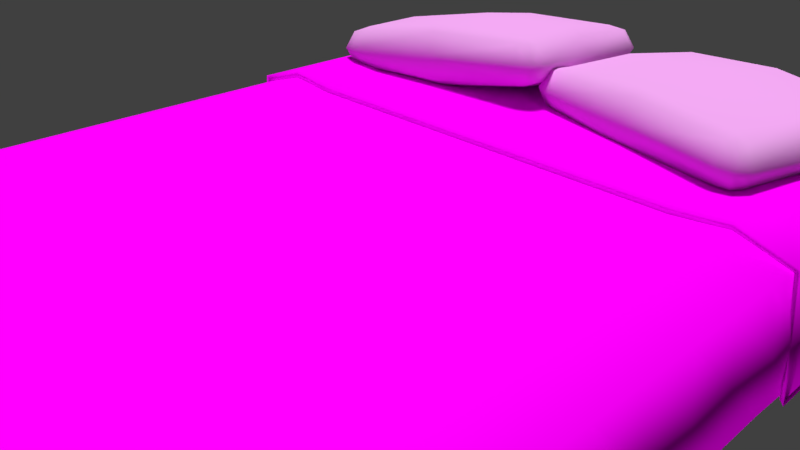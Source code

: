 # Source: T_Bed.blend  (saved by Blender 2.79.0; exported with 4.5.12 LTS)
import bpy
from mathutils import Matrix  # noqa: F401  (used for matrix-valued properties, if any)

bpy.ops.wm.read_factory_settings(use_empty=True)
scene = bpy.context.scene
scene.name = 'Scene'

# ---- collections
col_collection_1 = bpy.data.collections.new('Collection 1'); scene.collection.children.link(col_collection_1)

# ---- images (referenced by path relative to the original .blend; pixels are not part of the script)
import os
ASSET_DIR = os.environ.get("B2B_ASSET_DIR", "")  # directory of the original .blend (textures are referenced by path, not embedded)
HERE = os.path.dirname(os.path.abspath(__file__))  # packed textures are extracted next to this script under _unpacked/

def load_image(name, relpath, width, height, colorspace="sRGB"):
    """Load a texture the original file referenced (path relative to the .blend, or extracted next to this script)."""
    p = next((c for c in (os.path.join(HERE, relpath), os.path.join(ASSET_DIR, relpath)) if relpath and os.path.exists(c)), "")
    if p:
        img = bpy.data.images.load(p, check_existing=True)
        img.name = name
    else:  # same state as the original file: an image datablock whose file is absent (Cycles renders it pink)
        img = bpy.data.images.new(name, width, height)
        img.source = "FILE"
        img.filepath = "//" + (relpath or name)
    img.colorspace_settings.name = colorspace
    return img
img_fabriccottontwill001_col_var2_1k_jpg = load_image('FabricCottonTwill001_COL_VAR2_1K.jpg', 'FabricCottonTwill001_COL_VAR2_1K.jpg', 1024, 1024, 'sRGB')
img_fabricdenim003_col_var1_3k_jpg = load_image('FabricDenim003_COL_VAR1_3K.jpg', 'FabricDenim003_COL_VAR1_3K.jpg', 1024, 1024, 'sRGB')

# ---- materials (node trees are filled in below, after node groups)
mat_material_002 = bpy.data.materials.new('Material.002')
mat_material_002.alpha_threshold = 0.0
mat_material_002.roughness = 0.5
mat_material_001 = bpy.data.materials.new('Material.001')
mat_material_001.alpha_threshold = 0.0
mat_material_001.roughness = 0.5
mat_material = bpy.data.materials.new('Material')
mat_material.alpha_threshold = 0.0
mat_material.roughness = 0.5
mat_material.line_color = (0.0, 0.0, 0.0, 1.0)
mat_material_003 = bpy.data.materials.new('Material.003')
mat_material_003.alpha_threshold = 0.0
mat_material_003.roughness = 0.5

# ---- material node trees
mat_material_002.use_nodes = True; mat_material_002.node_tree.nodes.clear()
_N = mat_material_002.node_tree.nodes; _L = mat_material_002.node_tree.links
n0 = _N.new('ShaderNodeOutputMaterial'); n0.name = 'Material Output'; n0.location = (460, 300)
n1 = _N.new('ShaderNodeBsdfDiffuse'); n1.name = 'Diffuse BSDF'; n1.location = (10, 300)
n2 = _N.new('ShaderNodeTexImage'); n2.name = 'Image Texture'; n2.location = (-182, 280)
n2.width = 140
n2.image = img_fabriccottontwill001_col_var2_1k_jpg
n3 = _N.new('ShaderNodeBsdfDiffuse'); n3.name = 'Diffuse BSDF.001'; n3.location = (9, 128)
n4 = _N.new('ShaderNodeMixShader'); n4.name = 'Mix Shader'; n4.location = (240, 277)
_L.new(n1.outputs[0], n4.inputs[1])
_L.new(n2.outputs[0], n1.inputs[0])
_L.new(n4.outputs[0], n0.inputs[0])
_L.new(n3.outputs[0], n4.inputs[2])
n0.is_active_output = True
mat_material_001.use_nodes = True; mat_material_001.node_tree.nodes.clear()
_N = mat_material_001.node_tree.nodes; _L = mat_material_001.node_tree.links
n0 = _N.new('ShaderNodeOutputMaterial'); n0.name = 'Material Output'; n0.location = (460, 300)
n1 = _N.new('ShaderNodeBsdfDiffuse'); n1.name = 'Diffuse BSDF'; n1.location = (10, 300)
n2 = _N.new('ShaderNodeTexImage'); n2.name = 'Image Texture'; n2.location = (-190, 296)
n2.width = 140
n2.image = img_fabriccottontwill001_col_var2_1k_jpg
n3 = _N.new('ShaderNodeBsdfDiffuse'); n3.name = 'Diffuse BSDF.001'; n3.location = (-4, 127)
n4 = _N.new('ShaderNodeMixShader'); n4.name = 'Mix Shader'; n4.location = (240, 275)
_L.new(n1.outputs[0], n4.inputs[1])
_L.new(n2.outputs[0], n1.inputs[0])
_L.new(n4.outputs[0], n0.inputs[0])
_L.new(n3.outputs[0], n4.inputs[2])
n0.is_active_output = True
mat_material.use_nodes = True; mat_material.node_tree.nodes.clear()
_N = mat_material.node_tree.nodes; _L = mat_material.node_tree.links
n0 = _N.new('ShaderNodeOutputMaterial'); n0.name = 'Material Output'; n0.location = (460, 300)
n1 = _N.new('ShaderNodeBsdfDiffuse'); n1.name = 'Diffuse BSDF'; n1.location = (10, 300)
n2 = _N.new('ShaderNodeTexImage'); n2.name = 'Image Texture'; n2.location = (-176, 293)
n2.width = 140
n2.image = img_fabriccottontwill001_col_var2_1k_jpg
n3 = _N.new('ShaderNodeMixShader'); n3.name = 'Mix Shader'; n3.location = (240, 274)
n4 = _N.new('ShaderNodeBsdfDiffuse'); n4.name = 'Diffuse BSDF.001'; n4.location = (12, 135)
_L.new(n1.outputs[0], n3.inputs[1])
_L.new(n2.outputs[0], n1.inputs[0])
_L.new(n3.outputs[0], n0.inputs[0])
_L.new(n4.outputs[0], n3.inputs[2])
n0.is_active_output = True
mat_material_003.use_nodes = True; mat_material_003.node_tree.nodes.clear()
_N = mat_material_003.node_tree.nodes; _L = mat_material_003.node_tree.links
n0 = _N.new('ShaderNodeOutputMaterial'); n0.name = 'Material Output'; n0.location = (300, 300)
n1 = _N.new('ShaderNodeBsdfDiffuse'); n1.name = 'Diffuse BSDF'; n1.location = (102, 306)
n2 = _N.new('ShaderNodeTexImage'); n2.name = 'Image Texture'; n2.location = (-105, 302)
n2.width = 140
n2.image = img_fabricdenim003_col_var1_3k_jpg
_L.new(n1.outputs[0], n0.inputs[0])
_L.new(n2.outputs[0], n1.inputs[0])
n0.is_active_output = True

# ---- world
world_world = bpy.data.worlds.new('World'); scene.world = world_world
world_world.color = (0.05088, 0.05088, 0.05088)
world_world.use_sun_shadow = False
world_world.sun_shadow_jitter_overblur = 0.0
world_world.cycles.sampling_method = 'MANUAL'

# ---- cameras
cam_camera = bpy.data.cameras.new('Camera')
cam_camera.clip_end = 100.0
cam_camera.lens = 35.0
cam_camera.sensor_width = 32.0
cam_camera.sensor_height = 18.0
cam_camera.ortho_scale = 7.314
cam_camera.dof.focus_distance = 0.0

# ---- lights
light_sun_003 = bpy.data.lights.new('Sun.003', 'SUN')
light_sun_003.transmission_factor = 0.0
light_sun_003.angle = 0.1993
light_sun_003.energy = 1.0
light_sun_003.shadow_buffer_clip_start = 0.5
light_sun_003.shadow_soft_size = 0.1
light_sun_003.shadow_cascade_max_distance = 1000.0
light_sun_002 = bpy.data.lights.new('Sun.002', 'SUN')
light_sun_002.transmission_factor = 0.0
light_sun_002.angle = 0.1993
light_sun_002.energy = 1.0
light_sun_002.shadow_buffer_clip_start = 0.5
light_sun_002.shadow_soft_size = 0.1
light_sun_002.shadow_cascade_max_distance = 1000.0
light_sun_001 = bpy.data.lights.new('Sun.001', 'SUN')
light_sun_001.transmission_factor = 0.0
light_sun_001.angle = 0.1993
light_sun_001.energy = 1.0
light_sun_001.shadow_buffer_clip_start = 0.5
light_sun_001.shadow_soft_size = 0.1
light_sun_001.shadow_cascade_max_distance = 1000.0
light_sun = bpy.data.lights.new('Sun', 'SUN')
light_sun.transmission_factor = 0.0
light_sun.angle = 0.1993
light_sun.energy = 1.0
light_sun.shadow_buffer_clip_start = 0.5
light_sun.shadow_soft_size = 0.1
light_sun.shadow_cascade_max_distance = 1000.0

# ---- meshes
me_cube_001 = bpy.data.meshes.new('Cube.001')
me_cube_001.from_pydata([(-0.7777, -0.7777, -1.224), (-0.7767, -0.8893, -1.009), (-0.8817, -0.8817, -0.9415), (-0.9014, -0.7873, -0.9671), (-0.7777, -0.7777, 1.224), (-0.7767, -0.8893, 1.009), (-0.8817, -0.8817, 0.9415), (-0.9014, -0.7873, 0.9671), (-0.7777, 0.7777, -1.224), (-0.9014, 0.7873, -0.9671), (-0.8817, 0.8817, -0.9415), (-0.7767, 0.8893, -1.009), (-0.7777, 0.7777, 1.224), (-0.7767, 0.8893, 1.009), (-0.8817, 0.8817, 0.9415), (-0.9014, 0.7873, 0.9671), (0.7777, -0.7777, -1.224), (0.9014, -0.7873, -0.9671), (0.8817, -0.8817, -0.9415), (0.7767, -0.8893, -1.009), (0.7777, -0.7777, 1.224), (0.7767, -0.8893, 1.009), (0.8817, -0.8817, 0.9415), (0.9014, -0.7873, 0.9671), (0.7777, 0.7777, -1.224), (0.7767, 0.8893, -1.009), (0.8817, 0.8817, -0.9415), (0.9014, 0.7873, -0.9671), (0.7777, 0.7777, 1.224), (0.9014, 0.7873, 0.9671), (0.8817, 0.8817, 0.9415), (0.7767, 0.8893, 1.009), (-0.8232, -0.992, 0.0), (-0.9426, -0.9426, 0.0), (-0.992, -0.8232, 0.0), (-0.8232, 0.992, 0.0), (-0.9426, 0.9426, 0.0), (-0.992, 0.8232, 0.0), (0.992, 0.8232, 0.0), (0.9426, 0.9426, 0.0), (0.8232, 0.992, 0.0), (0.8232, -0.992, 0.0), (0.9426, -0.9426, 0.0), (0.992, -0.8232, 0.0), (-0.8104, -4.469e-10, -1.47), (-0.8827, -4.467e-10, -0.9472), (-0.8104, -4.469e-10, 1.47), (-0.8827, -4.467e-10, 0.9472), (0.8104, -4.469e-10, -1.47), (0.8827, -4.467e-10, -0.9472), (0.8104, -4.469e-10, 1.47), (0.8827, -4.467e-10, 0.9472), (-0.9716, -4.537e-10, -2.455e-10), (0.9716, -4.537e-10, -2.455e-10), (-9.43e-10, 0.8093, -1.629), (-9.48e-10, 0.9074, -1.282), (-9.43e-10, 0.8093, 1.629), (-9.48e-10, 0.9074, 1.282), (-9.43e-10, -0.8093, -1.629), (-9.48e-10, -0.9074, -1.282), (-9.43e-10, -0.8093, 1.629), (-9.48e-10, -0.9074, 1.282), (-9.429e-10, 0.9666, 6.469e-10), (-9.429e-10, -0.9666, 6.469e-10), (-3.823e-10, -8.671e-10, -1.939), (-3.823e-10, -8.671e-10, 1.939)], [], [(59, 63, 32, 1), (65, 46, 4, 60), (55, 62, 40, 25), (49, 53, 43, 17), (0, 1, 2, 3), (2, 33, 34, 3), (32, 5, 6, 33), (33, 6, 7, 34), (4, 7, 6, 5), (36, 10, 9, 37), (8, 9, 10, 11), (35, 11, 10, 36), (13, 35, 36, 14), (12, 13, 14, 15), (14, 36, 37, 15), (42, 18, 17, 43), (16, 17, 18, 19), (41, 19, 18, 42), (21, 41, 42, 22), (20, 21, 22, 23), (22, 42, 43, 23), (39, 26, 25, 40), (24, 25, 26, 27), (38, 27, 26, 39), (29, 38, 39, 30), (28, 29, 30, 31), (30, 39, 40, 31), (45, 52, 37, 9), (44, 0, 3, 45), (47, 15, 37, 52), (46, 12, 15, 47), (54, 8, 11, 55), (57, 31, 40, 62), (56, 28, 31, 57), (48, 24, 27, 49), (51, 23, 43, 53), (50, 20, 23, 51), (58, 16, 19, 59), (61, 5, 32, 63), (60, 4, 5, 61), (64, 48, 16, 58), (1, 32, 33, 2), (54, 24, 48, 64), (28, 50, 51, 29), (29, 51, 53, 38), (16, 48, 49, 17), (4, 46, 47, 7), (7, 47, 52, 34), (8, 44, 45, 9), (3, 34, 52, 45), (27, 38, 53, 49), (56, 12, 46, 65), (28, 56, 65, 50), (8, 54, 64, 44), (44, 64, 58, 0), (20, 60, 61, 21), (21, 61, 63, 41), (0, 58, 59, 1), (12, 56, 57, 13), (13, 57, 62, 35), (24, 54, 55, 25), (11, 35, 62, 55), (50, 65, 60, 20), (19, 41, 63, 59)])
me_cube_001.polygons.foreach_set('use_smooth', [True] * 64)
_uv = me_cube_001.uv_layers.new(name='UVMap')
_uv.uv.foreach_set('vector', [0.2591, 0.1673, 0.2591, 7.197e-05, 0.3885, 0.01873, 0.3496, 0.1595, 0.2591, 0.7367, 0.3309, 0.7363, 0.3386, 0.8152, 0.2591, 0.7988, 0.2591, 0.357, 0.2591, 0.5, 0.1504, 0.5, 0.1719, 0.3663, 0.1311, 0.2646, 7.197e-05, 0.2676, 0.0154, 0.14, 0.1497, 0.1701, 0.3386, 0.1848, 0.3496, 0.1595, 0.3665, 0.1563, 0.3684, 0.1701, 0.3665, 0.1563, 0.4986, 0.1218, 0.5027, 0.14, 0.3684, 0.1701, 0.3885, 0.9813, 0.3496, 0.8405, 0.3665, 0.8437, 0.4068, 0.9764, 0.4986, 0.8782, 0.3665, 0.8437, 0.3684, 0.8299, 0.5027, 0.86, 0.3386, 0.8152, 0.3684, 0.8299, 0.3665, 0.8437, 0.3496, 0.8405, 0.4913, 0.4122, 0.3621, 0.3708, 0.3649, 0.3574, 0.4964, 0.3943, 0.3365, 0.3416, 0.3649, 0.3574, 0.3621, 0.3708, 0.3462, 0.3663, 0.3677, 0.5, 0.3462, 0.3663, 0.3621, 0.3708, 0.3854, 0.5, 0.3462, 0.6337, 0.3677, 0.5, 0.3854, 0.5, 0.3621, 0.6292, 0.3365, 0.6584, 0.3462, 0.6337, 0.3621, 0.6292, 0.3649, 0.6426, 0.3621, 0.6292, 0.4913, 0.5878, 0.4964, 0.6057, 0.3649, 0.6426, 0.01949, 0.1218, 0.1516, 0.1563, 0.1497, 0.1701, 0.0154, 0.14, 0.1795, 0.1848, 0.1497, 0.1701, 0.1516, 0.1563, 0.1685, 0.1595, 0.1296, 0.01873, 0.1685, 0.1595, 0.1516, 0.1563, 0.1113, 0.0236, 0.1685, 0.8405, 0.1296, 0.9813, 0.1113, 0.9764, 0.1516, 0.8437, 0.1795, 0.8152, 0.1685, 0.8405, 0.1516, 0.8437, 0.1497, 0.8299, 0.1516, 0.8437, 0.01949, 0.8782, 0.0154, 0.86, 0.1497, 0.8299, 0.1327, 0.5, 0.1561, 0.3708, 0.1719, 0.3663, 0.1504, 0.5, 0.1816, 0.3416, 0.1719, 0.3663, 0.1561, 0.3708, 0.1533, 0.3574, 0.02176, 0.3943, 0.1533, 0.3574, 0.1561, 0.3708, 0.0268, 0.4122, 0.1533, 0.6426, 0.02176, 0.6057, 0.0268, 0.5878, 0.1561, 0.6292, 0.1816, 0.6584, 0.1533, 0.6426, 0.1561, 0.6292, 0.1719, 0.6337, 0.1561, 0.6292, 0.1327, 0.5, 0.1504, 0.5, 0.1719, 0.6337, 0.3871, 0.2646, 0.5181, 0.2676, 0.4964, 0.3943, 0.3649, 0.3574, 0.3309, 0.2637, 0.3386, 0.1848, 0.3684, 0.1701, 0.3871, 0.2646, 0.3871, 0.7354, 0.3649, 0.6426, 0.4964, 0.6057, 0.5181, 0.7324, 0.3309, 0.7363, 0.3365, 0.6584, 0.3649, 0.6426, 0.3871, 0.7354, 0.2591, 0.3242, 0.3365, 0.3416, 0.3462, 0.3663, 0.2591, 0.357, 0.2591, 0.643, 0.1719, 0.6337, 0.1504, 0.5, 0.2591, 0.5, 0.2591, 0.6758, 0.1816, 0.6584, 0.1719, 0.6337, 0.2591, 0.643, 0.1872, 0.2637, 0.1816, 0.3416, 0.1533, 0.3574, 0.1311, 0.2646, 0.1311, 0.7354, 0.1497, 0.8299, 0.0154, 0.86, 7.217e-05, 0.7324, 0.1872, 0.7363, 0.1795, 0.8152, 0.1497, 0.8299, 0.1311, 0.7354, 0.2591, 0.2012, 0.1795, 0.1848, 0.1685, 0.1595, 0.2591, 0.1673, 0.2591, 0.8327, 0.3496, 0.8405, 0.3885, 0.9813, 0.2591, 0.9999, 0.2591, 0.7988, 0.3386, 0.8152, 0.3496, 0.8405, 0.2591, 0.8327, 0.2591, 0.2633, 0.1872, 0.2637, 0.1795, 0.1848, 0.2591, 0.2012, 0.3496, 0.1595, 0.3885, 0.01873, 0.4068, 0.0236, 0.3665, 0.1563, 0.2591, 0.3242, 0.1816, 0.3416, 0.1872, 0.2637, 0.2591, 0.2633, 0.1816, 0.6584, 0.1872, 0.7363, 0.1311, 0.7354, 0.1533, 0.6426, 0.1533, 0.6426, 0.1311, 0.7354, 7.217e-05, 0.7324, 0.02176, 0.6057, 0.1795, 0.1848, 0.1872, 0.2637, 0.1311, 0.2646, 0.1497, 0.1701, 0.3386, 0.8152, 0.3309, 0.7363, 0.3871, 0.7354, 0.3684, 0.8299, 0.3684, 0.8299, 0.3871, 0.7354, 0.5181, 0.7324, 0.5027, 0.86, 0.3365, 0.3416, 0.3309, 0.2637, 0.3871, 0.2646, 0.3649, 0.3574, 0.3684, 0.1701, 0.5027, 0.14, 0.5181, 0.2676, 0.3871, 0.2646, 0.1533, 0.3574, 0.02176, 0.3943, 7.197e-05, 0.2676, 0.1311, 0.2646, 0.2591, 0.6758, 0.3365, 0.6584, 0.3309, 0.7363, 0.2591, 0.7367, 0.1816, 0.6584, 0.2591, 0.6758, 0.2591, 0.7367, 0.1872, 0.7363, 0.3365, 0.3416, 0.2591, 0.3242, 0.2591, 0.2633, 0.3309, 0.2637, 0.3309, 0.2637, 0.2591, 0.2633, 0.2591, 0.2012, 0.3386, 0.1848, 0.1795, 0.8152, 0.2591, 0.7988, 0.2591, 0.8327, 0.1685, 0.8405, 0.1685, 0.8405, 0.2591, 0.8327, 0.2591, 0.9999, 0.1296, 0.9813, 0.3386, 0.1848, 0.2591, 0.2012, 0.2591, 0.1673, 0.3496, 0.1595, 0.3365, 0.6584, 0.2591, 0.6758, 0.2591, 0.643, 0.3462, 0.6337, 0.3462, 0.6337, 0.2591, 0.643, 0.2591, 0.5, 0.3677, 0.5, 0.1816, 0.3416, 0.2591, 0.3242, 0.2591, 0.357, 0.1719, 0.3663, 0.3462, 0.3663, 0.3677, 0.5, 0.2591, 0.5, 0.2591, 0.357, 0.1872, 0.7363, 0.2591, 0.7367, 0.2591, 0.7988, 0.1795, 0.8152, 0.1685, 0.1595, 0.1296, 0.01873, 0.2591, 7.197e-05, 0.2591, 0.1673])
me_cube_001.materials.append(mat_material_002)
me_cube_001.use_remesh_preserve_volume = False
me_cube_001.use_remesh_preserve_attributes = False
me_cube_001.use_mirror_vertex_groups = False
me_cube_001.update()
me_cube_004 = bpy.data.meshes.new('Cube.004')
me_cube_004.from_pydata([(-0.7777, -0.7777, -1.224), (-0.7767, -0.8893, -1.009), (-0.8817, -0.8817, -0.9415), (-0.9014, -0.7873, -0.9671), (-0.7777, -0.7777, 1.224), (-0.7767, -0.8893, 1.009), (-0.8817, -0.8817, 0.9415), (-0.9014, -0.7873, 0.9671), (-0.7777, 0.7777, -1.224), (-0.9014, 0.7873, -0.9671), (-0.8817, 0.8817, -0.9415), (-0.7767, 0.8893, -1.009), (-0.7777, 0.7777, 1.224), (-0.7767, 0.8893, 1.009), (-0.8817, 0.8817, 0.9415), (-0.9014, 0.7873, 0.9671), (0.7777, -0.7777, -1.224), (0.9014, -0.7873, -0.9671), (0.8817, -0.8817, -0.9415), (0.7767, -0.8893, -1.009), (0.7777, -0.7777, 1.224), (0.7767, -0.8893, 1.009), (0.8817, -0.8817, 0.9415), (0.9014, -0.7873, 0.9671), (0.7777, 0.7777, -1.224), (0.7767, 0.8893, -1.009), (0.8817, 0.8817, -0.9415), (0.9014, 0.7873, -0.9671), (0.7777, 0.7777, 1.224), (0.9014, 0.7873, 0.9671), (0.8817, 0.8817, 0.9415), (0.7767, 0.8893, 1.009), (-0.8232, -0.992, 0.0), (-0.9426, -0.9426, 0.0), (-0.992, -0.8232, 0.0), (-0.8232, 0.992, 0.0), (-0.9426, 0.9426, 0.0), (-0.992, 0.8232, 0.0), (0.992, 0.8232, 0.0), (0.9426, 0.9426, 0.0), (0.8232, 0.992, 0.0), (0.8232, -0.992, 0.0), (0.9426, -0.9426, 0.0), (0.992, -0.8232, 0.0), (-0.8104, -4.469e-10, -1.47), (-0.8827, -4.467e-10, -0.9472), (-0.8104, -4.469e-10, 1.47), (-0.8827, -4.467e-10, 0.9472), (0.8104, -4.469e-10, -1.47), (0.8827, -4.467e-10, -0.9472), (0.8104, -4.469e-10, 1.47), (0.8827, -4.467e-10, 0.9472), (-0.9716, -4.537e-10, -2.455e-10), (0.9716, -4.537e-10, -2.455e-10), (-9.43e-10, 0.8093, -1.629), (-9.48e-10, 0.9074, -1.282), (-9.43e-10, 0.8093, 1.629), (-9.48e-10, 0.9074, 1.282), (-9.43e-10, -0.8093, -1.629), (-9.48e-10, -0.9074, -1.282), (-9.43e-10, -0.8093, 1.629), (-9.48e-10, -0.9074, 1.282), (-9.429e-10, 0.9666, 6.469e-10), (-9.429e-10, -0.9666, 6.469e-10), (-3.823e-10, -8.671e-10, -1.939), (-3.823e-10, -8.671e-10, 1.939)], [], [(59, 63, 32, 1), (65, 46, 4, 60), (55, 62, 40, 25), (49, 53, 43, 17), (0, 1, 2, 3), (2, 33, 34, 3), (32, 5, 6, 33), (33, 6, 7, 34), (4, 7, 6, 5), (36, 10, 9, 37), (8, 9, 10, 11), (35, 11, 10, 36), (13, 35, 36, 14), (12, 13, 14, 15), (14, 36, 37, 15), (42, 18, 17, 43), (16, 17, 18, 19), (41, 19, 18, 42), (21, 41, 42, 22), (20, 21, 22, 23), (22, 42, 43, 23), (39, 26, 25, 40), (24, 25, 26, 27), (38, 27, 26, 39), (29, 38, 39, 30), (28, 29, 30, 31), (30, 39, 40, 31), (45, 52, 37, 9), (44, 0, 3, 45), (47, 15, 37, 52), (46, 12, 15, 47), (54, 8, 11, 55), (57, 31, 40, 62), (56, 28, 31, 57), (48, 24, 27, 49), (51, 23, 43, 53), (50, 20, 23, 51), (58, 16, 19, 59), (61, 5, 32, 63), (60, 4, 5, 61), (64, 48, 16, 58), (1, 32, 33, 2), (54, 24, 48, 64), (28, 50, 51, 29), (29, 51, 53, 38), (16, 48, 49, 17), (4, 46, 47, 7), (7, 47, 52, 34), (8, 44, 45, 9), (3, 34, 52, 45), (27, 38, 53, 49), (56, 12, 46, 65), (28, 56, 65, 50), (8, 54, 64, 44), (44, 64, 58, 0), (20, 60, 61, 21), (21, 61, 63, 41), (0, 58, 59, 1), (12, 56, 57, 13), (13, 57, 62, 35), (24, 54, 55, 25), (11, 35, 62, 55), (50, 65, 60, 20), (19, 41, 63, 59)])
me_cube_004.polygons.foreach_set('use_smooth', [True] * 64)
_uv = me_cube_004.uv_layers.new(name='UVMap')
_uv.uv.foreach_set('vector', [0.2591, 0.1673, 0.2591, 7.197e-05, 0.3885, 0.01873, 0.3496, 0.1595, 0.2591, 0.7367, 0.3309, 0.7363, 0.3386, 0.8152, 0.2591, 0.7988, 0.2591, 0.357, 0.2591, 0.5, 0.1504, 0.5, 0.1719, 0.3663, 0.1311, 0.2646, 7.197e-05, 0.2676, 0.0154, 0.14, 0.1497, 0.1701, 0.3386, 0.1848, 0.3496, 0.1595, 0.3665, 0.1563, 0.3684, 0.1701, 0.3665, 0.1563, 0.4986, 0.1218, 0.5027, 0.14, 0.3684, 0.1701, 0.3885, 0.9813, 0.3496, 0.8405, 0.3665, 0.8437, 0.4068, 0.9764, 0.4986, 0.8782, 0.3665, 0.8437, 0.3684, 0.8299, 0.5027, 0.86, 0.3386, 0.8152, 0.3684, 0.8299, 0.3665, 0.8437, 0.3496, 0.8405, 0.4913, 0.4122, 0.3621, 0.3708, 0.3649, 0.3574, 0.4964, 0.3943, 0.3365, 0.3416, 0.3649, 0.3574, 0.3621, 0.3708, 0.3462, 0.3663, 0.3677, 0.5, 0.3462, 0.3663, 0.3621, 0.3708, 0.3854, 0.5, 0.3462, 0.6337, 0.3677, 0.5, 0.3854, 0.5, 0.3621, 0.6292, 0.3365, 0.6584, 0.3462, 0.6337, 0.3621, 0.6292, 0.3649, 0.6426, 0.3621, 0.6292, 0.4913, 0.5878, 0.4964, 0.6057, 0.3649, 0.6426, 0.01949, 0.1218, 0.1516, 0.1563, 0.1497, 0.1701, 0.0154, 0.14, 0.1795, 0.1848, 0.1497, 0.1701, 0.1516, 0.1563, 0.1685, 0.1595, 0.1296, 0.01873, 0.1685, 0.1595, 0.1516, 0.1563, 0.1113, 0.0236, 0.1685, 0.8405, 0.1296, 0.9813, 0.1113, 0.9764, 0.1516, 0.8437, 0.1795, 0.8152, 0.1685, 0.8405, 0.1516, 0.8437, 0.1497, 0.8299, 0.1516, 0.8437, 0.01949, 0.8782, 0.0154, 0.86, 0.1497, 0.8299, 0.1327, 0.5, 0.1561, 0.3708, 0.1719, 0.3663, 0.1504, 0.5, 0.1816, 0.3416, 0.1719, 0.3663, 0.1561, 0.3708, 0.1533, 0.3574, 0.02176, 0.3943, 0.1533, 0.3574, 0.1561, 0.3708, 0.0268, 0.4122, 0.1533, 0.6426, 0.02176, 0.6057, 0.0268, 0.5878, 0.1561, 0.6292, 0.1816, 0.6584, 0.1533, 0.6426, 0.1561, 0.6292, 0.1719, 0.6337, 0.1561, 0.6292, 0.1327, 0.5, 0.1504, 0.5, 0.1719, 0.6337, 0.3871, 0.2646, 0.5181, 0.2676, 0.4964, 0.3943, 0.3649, 0.3574, 0.3309, 0.2637, 0.3386, 0.1848, 0.3684, 0.1701, 0.3871, 0.2646, 0.3871, 0.7354, 0.3649, 0.6426, 0.4964, 0.6057, 0.5181, 0.7324, 0.3309, 0.7363, 0.3365, 0.6584, 0.3649, 0.6426, 0.3871, 0.7354, 0.2591, 0.3242, 0.3365, 0.3416, 0.3462, 0.3663, 0.2591, 0.357, 0.2591, 0.643, 0.1719, 0.6337, 0.1504, 0.5, 0.2591, 0.5, 0.2591, 0.6758, 0.1816, 0.6584, 0.1719, 0.6337, 0.2591, 0.643, 0.1872, 0.2637, 0.1816, 0.3416, 0.1533, 0.3574, 0.1311, 0.2646, 0.1311, 0.7354, 0.1497, 0.8299, 0.0154, 0.86, 7.217e-05, 0.7324, 0.1872, 0.7363, 0.1795, 0.8152, 0.1497, 0.8299, 0.1311, 0.7354, 0.2591, 0.2012, 0.1795, 0.1848, 0.1685, 0.1595, 0.2591, 0.1673, 0.2591, 0.8327, 0.3496, 0.8405, 0.3885, 0.9813, 0.2591, 0.9999, 0.2591, 0.7988, 0.3386, 0.8152, 0.3496, 0.8405, 0.2591, 0.8327, 0.2591, 0.2633, 0.1872, 0.2637, 0.1795, 0.1848, 0.2591, 0.2012, 0.3496, 0.1595, 0.3885, 0.01873, 0.4068, 0.0236, 0.3665, 0.1563, 0.2591, 0.3242, 0.1816, 0.3416, 0.1872, 0.2637, 0.2591, 0.2633, 0.1816, 0.6584, 0.1872, 0.7363, 0.1311, 0.7354, 0.1533, 0.6426, 0.1533, 0.6426, 0.1311, 0.7354, 7.217e-05, 0.7324, 0.02176, 0.6057, 0.1795, 0.1848, 0.1872, 0.2637, 0.1311, 0.2646, 0.1497, 0.1701, 0.3386, 0.8152, 0.3309, 0.7363, 0.3871, 0.7354, 0.3684, 0.8299, 0.3684, 0.8299, 0.3871, 0.7354, 0.5181, 0.7324, 0.5027, 0.86, 0.3365, 0.3416, 0.3309, 0.2637, 0.3871, 0.2646, 0.3649, 0.3574, 0.3684, 0.1701, 0.5027, 0.14, 0.5181, 0.2676, 0.3871, 0.2646, 0.1533, 0.3574, 0.02176, 0.3943, 7.197e-05, 0.2676, 0.1311, 0.2646, 0.2591, 0.6758, 0.3365, 0.6584, 0.3309, 0.7363, 0.2591, 0.7367, 0.1816, 0.6584, 0.2591, 0.6758, 0.2591, 0.7367, 0.1872, 0.7363, 0.3365, 0.3416, 0.2591, 0.3242, 0.2591, 0.2633, 0.3309, 0.2637, 0.3309, 0.2637, 0.2591, 0.2633, 0.2591, 0.2012, 0.3386, 0.1848, 0.1795, 0.8152, 0.2591, 0.7988, 0.2591, 0.8327, 0.1685, 0.8405, 0.1685, 0.8405, 0.2591, 0.8327, 0.2591, 0.9999, 0.1296, 0.9813, 0.3386, 0.1848, 0.2591, 0.2012, 0.2591, 0.1673, 0.3496, 0.1595, 0.3365, 0.6584, 0.2591, 0.6758, 0.2591, 0.643, 0.3462, 0.6337, 0.3462, 0.6337, 0.2591, 0.643, 0.2591, 0.5, 0.3677, 0.5, 0.1816, 0.3416, 0.2591, 0.3242, 0.2591, 0.357, 0.1719, 0.3663, 0.3462, 0.3663, 0.3677, 0.5, 0.2591, 0.5, 0.2591, 0.357, 0.1872, 0.7363, 0.2591, 0.7367, 0.2591, 0.7988, 0.1795, 0.8152, 0.1685, 0.1595, 0.1296, 0.01873, 0.2591, 7.197e-05, 0.2591, 0.1673])
me_cube_004.materials.append(mat_material_001)
me_cube_004.use_remesh_preserve_volume = False
me_cube_004.use_remesh_preserve_attributes = False
me_cube_004.use_mirror_vertex_groups = False
me_cube_004.update()
me_cube = bpy.data.meshes.new('Cube')
me_cube.from_pydata([(1.0, 0.8086, -0.8086), (0.8086, 0.8086, -1.0), (0.8086, 1.0, -0.8086), (0.9744, 0.8086, -0.9042), (0.9744, 0.9042, -0.8086), (0.9496, 0.9001, -0.9001), (0.8086, 0.9042, -0.9744), (0.9042, 0.8086, -0.9744), (0.9001, 0.9001, -0.9496), (0.9042, 0.9744, -0.8086), (0.8086, 0.9744, -0.9042), (0.9001, 0.9496, -0.9001), (1.0, -0.8086, -0.8086), (0.8086, -1.0, -0.8086), (0.8086, -0.8086, -1.0), (0.9744, -0.9042, -0.8086), (0.9744, -0.8086, -0.9042), (0.9496, -0.9001, -0.9001), (0.8086, -0.9744, -0.9042), (0.9042, -0.9744, -0.8086), (0.9001, -0.9496, -0.9001), (0.9042, -0.8086, -0.9744), (0.8086, -0.9042, -0.9744), (0.9001, -0.9001, -0.9496), (-0.8086, -1.0, -0.8086), (-1.0, -0.8086, -0.8086), (-0.8086, -0.8086, -1.0), (-0.9042, -0.9744, -0.8086), (-0.8086, -0.9744, -0.9042), (-0.9001, -0.9496, -0.9001), (-0.9744, -0.8086, -0.9042), (-0.9744, -0.9042, -0.8086), (-0.9496, -0.9001, -0.9001), (-0.8086, -0.9042, -0.9744), (-0.9042, -0.8086, -0.9744), (-0.9001, -0.9001, -0.9496), (-0.8086, 1.0, -0.8086), (-0.8086, 0.8086, -1.0), (-1.0, 0.8086, -0.8086), (-0.8086, 0.9744, -0.9042), (-0.9042, 0.9744, -0.8086), (-0.9001, 0.9496, -0.9001), (-0.9042, 0.8086, -0.9744), (-0.8086, 0.9042, -0.9744), (-0.9001, 0.9001, -0.9496), (-0.9744, 0.9042, -0.8086), (-0.9744, 0.8086, -0.9042), (-0.9496, 0.9001, -0.9001), (0.8086, 1.0, 0.8086), (0.8086, 0.8086, 1.0), (1.0, 0.8086, 0.8086), (0.8086, 0.9744, 0.9042), (0.9042, 0.9744, 0.8086), (0.9001, 0.9496, 0.9001), (0.9042, 0.8086, 0.9744), (0.8086, 0.9042, 0.9744), (0.9001, 0.9001, 0.9496), (0.9744, 0.9042, 0.8086), (0.9744, 0.8086, 0.9042), (0.9496, 0.9001, 0.9001), (0.8086, -1.0, 0.8086), (1.0, -0.8086, 0.8086), (0.8086, -0.8086, 1.0), (0.9042, -0.9744, 0.8086), (0.8086, -0.9744, 0.9042), (0.9001, -0.9496, 0.9001), (0.9744, -0.8086, 0.9042), (0.9744, -0.9042, 0.8086), (0.9496, -0.9001, 0.9001), (0.8086, -0.9042, 0.9744), (0.9042, -0.8086, 0.9744), (0.9001, -0.9001, 0.9496), (-1.0, -0.8086, 0.8086), (-0.8086, -1.0, 0.8086), (-0.8086, -0.8086, 1.0), (-0.9744, -0.9042, 0.8086), (-0.9744, -0.8086, 0.9042), (-0.9496, -0.9001, 0.9001), (-0.8086, -0.9744, 0.9042), (-0.9042, -0.9744, 0.8086), (-0.9001, -0.9496, 0.9001), (-0.9042, -0.8086, 0.9744), (-0.8086, -0.9042, 0.9744), (-0.9001, -0.9001, 0.9496), (-1.0, 0.8086, 0.8086), (-0.8086, 0.8086, 1.0), (-0.8086, 1.0, 0.8086), (-0.9744, 0.8086, 0.9042), (-0.9744, 0.9042, 0.8086), (-0.9496, 0.9001, 0.9001), (-0.8086, 0.9042, 0.9744), (-0.9042, 0.8086, 0.9744), (-0.9001, 0.9001, 0.9496), (-0.9042, 0.9744, 0.8086), (-0.8086, 0.9744, 0.9042), (-0.9001, 0.9496, 0.9001)], [], [(48, 2, 36, 86), (1, 14, 26, 37), (25, 72, 84, 38), (49, 85, 74, 62), (13, 60, 73, 24), (0, 3, 5, 4), (3, 7, 8, 5), (1, 6, 8, 7), (6, 10, 11, 8), (2, 9, 11, 10), (9, 4, 5, 11), (5, 8, 11), (12, 15, 17, 16), (15, 19, 20, 17), (13, 18, 20, 19), (18, 22, 23, 20), (14, 21, 23, 22), (21, 16, 17, 23), (17, 20, 23), (24, 27, 29, 28), (27, 31, 32, 29), (25, 30, 32, 31), (30, 34, 35, 32), (26, 33, 35, 34), (33, 28, 29, 35), (29, 32, 35), (36, 39, 41, 40), (39, 43, 44, 41), (37, 42, 44, 43), (42, 46, 47, 44), (38, 45, 47, 46), (45, 40, 41, 47), (41, 44, 47), (48, 51, 53, 52), (51, 55, 56, 53), (49, 54, 56, 55), (54, 58, 59, 56), (50, 57, 59, 58), (57, 52, 53, 59), (53, 56, 59), (60, 63, 65, 64), (63, 67, 68, 65), (61, 66, 68, 67), (66, 70, 71, 68), (62, 69, 71, 70), (69, 64, 65, 71), (65, 68, 71), (72, 75, 77, 76), (75, 79, 80, 77), (73, 78, 80, 79), (78, 82, 83, 80), (74, 81, 83, 82), (81, 76, 77, 83), (77, 80, 83), (84, 87, 89, 88), (87, 91, 92, 89), (85, 90, 92, 91), (90, 94, 95, 92), (86, 93, 95, 94), (93, 88, 89, 95), (89, 92, 95), (0, 12, 16, 3), (3, 16, 21, 7), (7, 21, 14, 1), (1, 37, 43, 6), (6, 43, 39, 10), (10, 39, 36, 2), (2, 48, 52, 9), (9, 52, 57, 4), (4, 57, 50, 0), (13, 24, 28, 18), (18, 28, 33, 22), (22, 33, 26, 14), (12, 61, 67, 15), (15, 67, 63, 19), (19, 63, 60, 13), (25, 38, 46, 30), (30, 46, 42, 34), (34, 42, 37, 26), (24, 73, 79, 27), (27, 79, 75, 31), (31, 75, 72, 25), (38, 84, 88, 45), (45, 88, 93, 40), (40, 93, 86, 36), (49, 62, 70, 54), (54, 70, 66, 58), (58, 66, 61, 50), (48, 86, 94, 51), (51, 94, 90, 55), (55, 90, 85, 49), (62, 74, 82, 69), (69, 82, 78, 64), (64, 78, 73, 60), (74, 85, 91, 81), (81, 91, 87, 76), (76, 87, 84, 72), (0, 50, 61, 12)])
me_cube.polygons.foreach_set('use_smooth', [True] * 98)
_uv = me_cube.uv_layers.new(name='UVMap')
_uv.uv.foreach_set('vector', [0.249, 0.5017, 0.249, 0.2841, 0.4666, 0.2841, 0.4666, 0.5017, 0.2549, 0.2449, 0.2557, 0.03912, 0.4614, 0.03932, 0.4607, 0.2451, 0.716, 0.7503, 0.4984, 0.7508, 0.4979, 0.5332, 0.7155, 0.5327, 0.2564, 0.5403, 0.4593, 0.5406, 0.4596, 0.7435, 0.2565, 0.7432, 0.2491, 0.9998, 0.2492, 0.7821, 0.4669, 0.7821, 0.4669, 0.9999, 0.2159, 0.2508, 0.2296, 0.2473, 0.2343, 0.2589, 0.2219, 0.2661, 0.2296, 0.2473, 0.2425, 0.2454, 0.2429, 0.2571, 0.2343, 0.2589, 0.2549, 0.2449, 0.2545, 0.2573, 0.2429, 0.2571, 0.2425, 0.2454, 0.2545, 0.2573, 0.2524, 0.2703, 0.2406, 0.2657, 0.2429, 0.2571, 0.249, 0.2841, 0.2339, 0.278, 0.2406, 0.2657, 0.2524, 0.2703, 0.2339, 0.278, 0.2219, 0.2661, 0.2343, 0.2589, 0.2406, 0.2657, 0.2343, 0.2589, 0.2429, 0.2571, 0.2406, 0.2657, 0.2164, 0.03316, 0.2225, 0.01808, 0.2349, 0.02477, 0.2302, 0.03661, 0.2225, 0.01808, 0.2345, 0.006085, 0.2416, 0.01849, 0.2349, 0.02477, 0.2498, 8.461e-05, 0.2532, 0.01373, 0.2416, 0.01849, 0.2345, 0.006085, 0.2532, 0.01373, 0.2551, 0.02666, 0.2434, 0.02703, 0.2416, 0.01849, 0.2557, 0.03912, 0.2433, 0.03868, 0.2434, 0.02703, 0.2551, 0.02666, 0.2433, 0.03868, 0.2302, 0.03661, 0.2349, 0.02477, 0.2434, 0.02703, 0.2349, 0.02477, 0.2416, 0.01849, 0.2434, 0.02703, 0.4673, 8.466e-05, 0.4825, 0.006195, 0.4758, 0.01854, 0.4639, 0.01387, 0.4825, 0.006195, 0.4945, 0.01815, 0.482, 0.02528, 0.4758, 0.01854, 0.5005, 0.03345, 0.4868, 0.03689, 0.482, 0.02528, 0.4945, 0.01815, 0.4868, 0.03689, 0.4739, 0.03881, 0.4735, 0.02707, 0.482, 0.02528, 0.4614, 0.03932, 0.4619, 0.02693, 0.4735, 0.02707, 0.4739, 0.03881, 0.4619, 0.02693, 0.4639, 0.01387, 0.4758, 0.01854, 0.4735, 0.02707, 0.4758, 0.01854, 0.482, 0.02528, 0.4735, 0.02707, 0.4666, 0.2841, 0.4632, 0.2705, 0.4748, 0.2657, 0.4819, 0.2781, 0.4632, 0.2705, 0.4612, 0.2576, 0.473, 0.2572, 0.4748, 0.2657, 0.4607, 0.2451, 0.4731, 0.2455, 0.473, 0.2572, 0.4612, 0.2576, 0.4731, 0.2455, 0.4862, 0.2476, 0.4815, 0.2594, 0.473, 0.2572, 0.4999, 0.2511, 0.4938, 0.2661, 0.4815, 0.2594, 0.4862, 0.2476, 0.4938, 0.2661, 0.4819, 0.2781, 0.4748, 0.2657, 0.4815, 0.2594, 0.4748, 0.2657, 0.473, 0.2572, 0.4815, 0.2594, 0.249, 0.5017, 0.2536, 0.5154, 0.2426, 0.5205, 0.236, 0.5098, 0.2536, 0.5154, 0.2558, 0.5281, 0.2444, 0.5286, 0.2426, 0.5205, 0.2564, 0.5403, 0.2442, 0.5399, 0.2444, 0.5286, 0.2558, 0.5281, 0.2442, 0.5399, 0.2314, 0.5377, 0.2364, 0.5264, 0.2444, 0.5286, 0.2175, 0.5331, 0.2257, 0.5201, 0.2364, 0.5264, 0.2314, 0.5377, 0.2257, 0.5201, 0.236, 0.5098, 0.2426, 0.5205, 0.2364, 0.5264, 0.2426, 0.5205, 0.2444, 0.5286, 0.2364, 0.5264, 0.2492, 0.7821, 0.2362, 0.7738, 0.2428, 0.7632, 0.2539, 0.7682, 0.2362, 0.7738, 0.2259, 0.7634, 0.2366, 0.7571, 0.2428, 0.7632, 0.2179, 0.7505, 0.2315, 0.746, 0.2366, 0.7571, 0.2259, 0.7634, 0.2315, 0.746, 0.2443, 0.7438, 0.2449, 0.7552, 0.2366, 0.7571, 0.2565, 0.7432, 0.2561, 0.7554, 0.2449, 0.7552, 0.2443, 0.7438, 0.2561, 0.7554, 0.2539, 0.7682, 0.2428, 0.7632, 0.2449, 0.7552, 0.2428, 0.7632, 0.2366, 0.7571, 0.2449, 0.7552, 0.4984, 0.7508, 0.4903, 0.7637, 0.4796, 0.7574, 0.4846, 0.7462, 0.4903, 0.7637, 0.48, 0.774, 0.4733, 0.7633, 0.4796, 0.7574, 0.4669, 0.7821, 0.4623, 0.7685, 0.4733, 0.7633, 0.48, 0.774, 0.4623, 0.7685, 0.4601, 0.7557, 0.4715, 0.7552, 0.4733, 0.7633, 0.4596, 0.7435, 0.4717, 0.7439, 0.4715, 0.7552, 0.4601, 0.7557, 0.4717, 0.7439, 0.4846, 0.7462, 0.4796, 0.7574, 0.4715, 0.7552, 0.4796, 0.7574, 0.4733, 0.7633, 0.4715, 0.7552, 0.4979, 0.5332, 0.4843, 0.5378, 0.4791, 0.5268, 0.4898, 0.5202, 0.4843, 0.5378, 0.4715, 0.54, 0.471, 0.5286, 0.4791, 0.5268, 0.4593, 0.5406, 0.4597, 0.5284, 0.471, 0.5286, 0.4715, 0.54, 0.4597, 0.5284, 0.462, 0.5155, 0.4732, 0.5206, 0.471, 0.5286, 0.4666, 0.5017, 0.4795, 0.5098, 0.4732, 0.5206, 0.462, 0.5155, 0.4795, 0.5098, 0.4898, 0.5202, 0.4791, 0.5268, 0.4732, 0.5206, 0.4791, 0.5268, 0.471, 0.5286, 0.4732, 0.5206, 0.2159, 0.2508, 0.2164, 0.03316, 0.2302, 0.03661, 0.2296, 0.2473, 0.2296, 0.2473, 0.2302, 0.03661, 0.2433, 0.03868, 0.2425, 0.2454, 0.2425, 0.2454, 0.2433, 0.03868, 0.2557, 0.03912, 0.2549, 0.2449, 0.2549, 0.2449, 0.4607, 0.2451, 0.4612, 0.2576, 0.2545, 0.2573, 0.2545, 0.2573, 0.4612, 0.2576, 0.4632, 0.2705, 0.2524, 0.2703, 0.2524, 0.2703, 0.4632, 0.2705, 0.4666, 0.2841, 0.249, 0.2841, 0.07622, 0.3267, 0.249, 0.5017, 0.236, 0.5098, 0.06551, 0.3373, 0.06551, 0.3373, 0.236, 0.5098, 0.2257, 0.5201, 0.05459, 0.3481, 0.05459, 0.3481, 0.2257, 0.5201, 0.2175, 0.5331, 0.04373, 0.3589, 0.2498, 8.461e-05, 0.4673, 8.466e-05, 0.4639, 0.01387, 0.2532, 0.01373, 0.2532, 0.01373, 0.4639, 0.01387, 0.4619, 0.02693, 0.2551, 0.02666, 0.2551, 0.02666, 0.4619, 0.02693, 0.4614, 0.03932, 0.2557, 0.03912, 0.042, 0.9221, 0.2179, 0.7505, 0.2259, 0.7634, 0.05249, 0.9328, 0.05249, 0.9328, 0.2259, 0.7634, 0.2362, 0.7738, 0.06324, 0.9438, 0.06324, 0.9438, 0.2362, 0.7738, 0.2492, 0.7821, 0.07396, 0.9548, 0.5005, 0.03345, 0.4999, 0.2511, 0.4862, 0.2476, 0.4868, 0.03689, 0.4868, 0.03689, 0.4862, 0.2476, 0.4731, 0.2455, 0.4739, 0.03881, 0.4739, 0.03881, 0.4731, 0.2455, 0.4607, 0.2451, 0.4614, 0.03932, 0.6399, 0.9572, 0.4669, 0.7821, 0.48, 0.774, 0.6506, 0.9467, 0.6506, 0.9467, 0.48, 0.774, 0.4903, 0.7637, 0.6615, 0.9358, 0.6615, 0.9358, 0.4903, 0.7637, 0.4984, 0.7508, 0.6724, 0.925, 0.6728, 0.3605, 0.4979, 0.5332, 0.4898, 0.5202, 0.6622, 0.3498, 0.6622, 0.3498, 0.4898, 0.5202, 0.4795, 0.5098, 0.6514, 0.3389, 0.6514, 0.3389, 0.4795, 0.5098, 0.4666, 0.5017, 0.6406, 0.328, 0.2564, 0.5403, 0.2565, 0.7432, 0.2443, 0.7438, 0.2442, 0.5399, 0.2442, 0.5399, 0.2443, 0.7438, 0.2315, 0.746, 0.2314, 0.5377, 0.2314, 0.5377, 0.2315, 0.746, 0.2179, 0.7505, 0.2175, 0.5331, 0.249, 0.5017, 0.4666, 0.5017, 0.462, 0.5155, 0.2536, 0.5154, 0.2536, 0.5154, 0.462, 0.5155, 0.4597, 0.5284, 0.2558, 0.5281, 0.2558, 0.5281, 0.4597, 0.5284, 0.4593, 0.5406, 0.2564, 0.5403, 0.2565, 0.7432, 0.4596, 0.7435, 0.4601, 0.7557, 0.2561, 0.7554, 0.2561, 0.7554, 0.4601, 0.7557, 0.4623, 0.7685, 0.2539, 0.7682, 0.2539, 0.7682, 0.4623, 0.7685, 0.4669, 0.7821, 0.2492, 0.7821, 0.4596, 0.7435, 0.4593, 0.5406, 0.4715, 0.54, 0.4717, 0.7439, 0.4717, 0.7439, 0.4715, 0.54, 0.4843, 0.5378, 0.4846, 0.7462, 0.4846, 0.7462, 0.4843, 0.5378, 0.4979, 0.5332, 0.4984, 0.7508, 8.461e-05, 0.5335, 0.2175, 0.5331, 0.2179, 0.7505, 0.0004904, 0.7509])
me_cube.materials.append(mat_material)
me_cube.use_remesh_preserve_volume = False
me_cube.use_remesh_preserve_attributes = False
me_cube.use_mirror_vertex_groups = False
me_cube.update()
me_plane = bpy.data.meshes.new('Plane')
me_plane.from_pydata([(-0.7786, -0.8953, -2.598), (0.7375, -0.9025, -2.79), (-0.7655, 1.252, -1.708), (0.7663, 1.253, -1.703), (-0.7653, 0.03623, -1.703), (0.0002319, -0.8935, -1.763), (0.7609, 0.03602, -1.704), (-0.00016, 1.254, -0.03151), (-4.508e-05, 0.0358, -0.03114), (-0.7897, -0.552, -1.673), (0.4782, -0.9702, -1.655), (0.7627, 0.6445, -1.703), (-0.5008, 1.253, -0.03082), (-0.7634, 0.6441, -1.704), (-0.4979, -0.9217, -1.739), (0.8282, -0.5478, -1.614), (0.5005, 1.254, -0.03098), (-6.874e-05, 0.645, -0.03107), (-5.473e-05, -0.5729, -0.03092), (-0.5002, 0.03606, -0.031), (0.5001, 0.03611, -0.03098), (0.5004, -0.5733, -0.02849), (-0.5006, -0.5733, -0.02767), (-0.5003, 0.6449, -0.03089), (0.5001, 0.645, -0.03096), (-0.9123, -0.7895, -1.509), (0.6761, -1.076, -1.618), (-0.7444, 1.254, -0.1818), (-0.7634, 0.3399, -1.705), (-0.2499, -0.8948, -1.76), (0.7667, -0.2681, -1.703), (0.2501, 1.254, -0.03128), (-5.515e-05, -0.2687, -0.03114), (-0.7441, 0.03592, -0.1764), (0.25, 0.03592, -0.03118), (-0.7554, -0.2672, -1.712), (0.2502, -0.8869, -1.758), (0.7625, 0.3403, -1.706), (-0.2505, 1.253, -0.03151), (-0.6978, -1.07, -1.536), (0.8952, -0.8033, -1.714), (0.7452, 1.253, -0.1775), (-4.932e-05, 0.3405, -0.03105), (1.965e-05, -0.8635, -0.2373), (-0.2501, 0.03588, -0.03118), (0.7439, 0.03632, -0.1771), (0.5002, -0.2685, -0.03102), (0.4974, -0.8685, -0.2107), (0.2502, -0.573, -0.03092), (0.7467, -0.5721, -0.1664), (-0.5003, -0.2685, -0.03097), (-0.4984, -0.8669, -0.2319), (-0.7433, -0.568, -0.1672), (-0.2503, -0.5731, -0.03091), (-0.5001, 0.3405, -0.03098), (-0.7446, 0.6446, -0.1772), (-0.2501, 0.6449, -0.03108), (0.5, 0.3406, -0.031), (0.25, 0.645, -0.03116), (0.7443, 0.6447, -0.1773), (0.7443, 0.3404, -0.1774), (0.25, 0.3405, -0.03128), (-0.2501, 0.3404, -0.03136), (-0.7446, 0.3402, -0.177), (-0.2491, -0.8643, -0.2362), (-0.7425, -0.8628, -0.432), (-0.7437, -0.2687, -0.1779), (0.7253, -0.8511, -0.6453), (0.249, -0.8644, -0.2311), (0.2501, -0.2686, -0.03136), (0.7446, -0.2674, -0.1736), (-0.2502, -0.2686, -0.03105), (-0.8601, -0.8839, -2.019), (0.7275, -0.9929, -2.178), (0.7681, 0.7372, -1.708), (-0.771, 1.252, -0.9432), (-0.7627, 0.1876, -1.704), (-0.1248, -0.8927, -1.763), (0.7586, -0.1162, -1.703), (0.125, 1.254, -0.03133), (-0.0001319, 0.7382, -0.03184), (-5.06e-05, -0.1165, -0.03136), (-0.7682, 0.03566, -0.9376), (0.125, 0.03582, -0.03124), (-0.744, -0.4189, -1.714), (0.3749, -0.8973, -1.739), (0.7642, 0.4926, -1.706), (-0.3756, 1.253, -0.03148), (-0.7638, 0.7959, -1.707), (-0.5784, -1.026, -1.483), (0.8966, -0.6664, -1.378), (0.6252, 1.253, 0.04451), (-6.01e-05, 0.4927, -0.03125), (-6.02e-05, -0.7244, 0.07878), (-0.3751, 0.03596, -0.0311), (0.6246, 0.036, 0.05843), (0.5001, -0.1162, -0.03098), (0.5004, -0.7255, 0.04657), (0.125, -0.5729, -0.03096), (0.6255, -0.5733, 0.02296), (-0.5002, -0.1162, -0.03098), (-0.501, -0.7255, 0.05198), (-0.7779, -0.5576, -0.9116), (-0.3755, -0.5732, -0.03087), (-0.5005, 0.738, -0.03085), (-0.5002, 0.4927, -0.03095), (-0.7691, 0.6443, -0.9389), (-0.3752, 0.6449, -0.03122), (0.5003, 0.7381, -0.03099), (0.5001, 0.4928, -0.03099), (0.125, 0.645, -0.03113), (0.6248, 0.6448, 0.0528), (-0.8781, -0.6448, -1.396), (0.563, -1.063, -1.337), (0.7644, 0.7963, -1.706), (-0.6255, 1.253, 0.0619), (-0.7649, 0.4922, -1.705), (-0.3749, -0.8943, -1.756), (0.7736, -0.4201, -1.699), (0.3753, 1.254, -0.03129), (-8.145e-05, 0.7972, -0.0313), (-5.59e-05, -0.4208, -0.03108), (-0.6247, 0.03596, 0.05636), (0.3751, 0.03604, -0.03105), (-0.7558, -0.1151, -1.707), (0.1253, -0.8927, -1.762), (0.762, 0.188, -1.706), (-0.1253, 1.254, -0.03138), (-0.7667, 0.7368, -1.712), (-0.7717, -0.9964, -2.028), (0.813, -0.8518, -2.238), (0.7726, 1.252, -0.9386), (-4.82e-05, 0.1881, -0.03116), (0.0001536, -0.8941, -0.9965), (-0.1251, 0.03585, -0.03106), (0.7676, 0.03602, -0.9398), (0.5003, -0.4209, -0.031), (0.4944, -0.916, -0.9452), (0.3753, -0.5732, -0.0309), (0.7935, -0.5591, -0.8803), (-0.5004, -0.4209, -0.02932), (-0.4967, -0.9111, -0.9742), (-0.6249, -0.5734, 0.0774), (-0.1252, -0.573, -0.03095), (-0.5003, 0.797, -0.03098), (-0.5001, 0.1883, -0.03099), (-0.625, 0.6446, 0.05105), (-0.1251, 0.6449, -0.03113), (0.5002, 0.7972, -0.031), (0.5001, 0.1883, -0.031), (0.3751, 0.645, -0.03109), (0.7689, 0.6444, -0.9389), (0.7443, 0.4927, -0.1772), (0.7441, 0.1881, -0.1775), (0.6247, 0.3404, 0.05016), (0.7655, 0.3403, -0.9411), (0.25, 0.4928, -0.0311), (0.25, 0.1882, -0.03136), (0.125, 0.3404, -0.03115), (0.375, 0.3405, -0.03147), (0.2501, 0.7382, -0.03119), (0.25, 0.7973, -0.03107), (-0.2501, 0.4927, -0.03136), (-0.2501, 0.1882, -0.03121), (-0.3751, 0.3405, -0.03114), (-0.1251, 0.3404, -0.03111), (-0.7447, 0.4925, -0.1772), (-0.7444, 0.1879, -0.1767), (-0.7664, 0.34, -0.9397), (-0.6249, 0.3403, 0.04658), (-0.7448, 0.7377, -0.1786), (-0.7448, 0.7966, -0.1775), (-0.2503, -0.7247, 0.07128), (-0.2493, -0.8969, -0.9933), (-0.3733, -0.8641, -0.2302), (-0.1247, -0.8637, -0.2371), (-0.7457, -0.7194, -0.2169), (-0.7229, -0.9665, -0.997), (-0.8296, -0.8345, -0.9808), (-0.6241, -0.8706, -0.2288), (-0.7439, -0.1163, -0.1779), (-0.7432, -0.4211, -0.1797), (-0.76, -0.2682, -0.9468), (-0.6248, -0.2686, 0.06318), (0.7463, -0.725, -0.2166), (0.6876, -0.9582, -1.137), (0.6238, -0.8743, -0.1924), (0.8051, -0.8034, -1.183), (0.2501, -0.7246, 0.0746), (0.2498, -0.8939, -0.9924), (0.1247, -0.8636, -0.2365), (0.3737, -0.8656, -0.2262), (0.2501, -0.1164, -0.03111), (0.2502, -0.4209, -0.03109), (0.125, -0.2687, -0.03128), (0.3752, -0.2686, -0.03106), (0.7442, -0.1157, -0.1764), (0.7452, -0.4195, -0.1713), (0.6248, -0.2686, 0.04702), (0.7652, -0.2682, -0.9379), (-0.2502, -0.1164, -0.03109), (-0.2503, -0.4209, -0.03105), (-0.3753, -0.2686, -0.03107), (-0.1252, -0.2687, -0.03104), (-0.2503, 0.7381, -0.0311), (-0.2502, 0.7971, -0.0315), (0.7452, 0.7377, -0.1768), (0.7447, 0.7966, -0.1769), (0.7603, 0.7965, -0.9467), (0.6249, 0.7969, 0.04373), (0.6252, 0.7378, 0.04067), (-0.1251, 0.7972, -0.03131), (-0.3753, 0.7971, -0.03132), (-0.3754, 0.7381, -0.03135), (-0.1252, -0.4208, -0.03109), (-0.3754, -0.4209, -0.03107), (-0.3752, -0.1163, -0.03106), (0.7574, -0.4203, -0.9398), (0.6251, -0.4208, 0.03423), (0.6247, -0.1163, 0.05126), (0.3753, -0.4209, -0.03107), (0.1251, -0.4208, -0.03128), (0.125, -0.1164, -0.03108), (0.3746, -0.8822, -0.9951), (0.125, -0.8845, -1.004), (0.125, -0.7245, 0.07654), (0.742, -0.8827, -1.712), (0.6, -0.9496, -0.875), (0.6271, -0.7275, 0.01949), (-0.6248, -0.4209, 0.06607), (-0.7448, -0.4194, -0.9594), (-0.758, -0.1162, -0.9465), (-0.6204, -0.9279, -0.9568), (-0.7654, -0.8826, -1.52), (-0.7937, -0.7087, -0.9317), (-0.1246, -0.8844, -1.005), (-0.3738, -0.8838, -1.002), (-0.3754, -0.7253, 0.05807), (-0.6251, 0.7968, 0.04562), (-0.7605, 0.7964, -0.9472), (-0.7562, 0.7371, -0.9519), (-0.6248, 0.1881, 0.04765), (-0.7609, 0.1878, -0.9447), (-0.761, 0.4922, -0.9455), (-0.1251, 0.1882, -0.031), (-0.3751, 0.1882, -0.03104), (-0.3751, 0.4927, -0.03117), (0.3751, 0.7973, -0.03107), (0.125, 0.7972, -0.03126), (0.125, 0.7382, -0.03124), (0.375, 0.1883, -0.03118), (0.125, 0.1881, -0.03125), (0.125, 0.4927, -0.0311), (0.7597, 0.1881, -0.947), (0.6247, 0.1882, 0.05095), (0.6247, 0.4925, 0.04889), (0.7599, 0.4924, -0.9465), (0.375, 0.4928, -0.03107), (0.3752, 0.7383, -0.03109), (-0.1251, 0.4927, -0.03107), (-0.6249, 0.4923, 0.04623), (-0.6253, 0.7375, 0.04839), (-0.1252, -0.7245, 0.07475), (-0.6275, -0.7279, 0.03975), (-0.6247, -0.1163, 0.05612), (0.8028, -0.7107, -0.923), (0.3753, -0.7251, 0.0598), (0.3751, -0.1162, -0.03107), (0.7596, -0.116, -0.9457), (-0.1251, -0.1164, -0.03114), (-0.1252, 0.7381, -0.03142), (0.7576, 0.7372, -0.9491), (0.7774, 0.7372, -1.777), (0.7756, 1.253, -1.771), (-0.7933, 1.252, -0.8743), (-0.7879, 1.252, -1.639), (0.125, 1.254, 0.0874), (-0.00016, 1.254, 0.08721), (-0.0001319, 0.7382, 0.08688), (-0.3756, 1.253, 0.08724), (-0.5008, 1.253, 0.0879), (0.6252, 1.253, 0.1543), (0.5005, 1.254, 0.08774), (-0.5005, 0.738, 0.08788), (0.5003, 0.7381, 0.08774), (-0.6255, 1.253, 0.1806), (-0.7667, 1.254, -0.113), (0.3753, 1.254, 0.08744), (0.2501, 1.254, 0.08745), (-0.1253, 1.254, 0.08735), (-0.2505, 1.253, 0.08722), (0.782, 1.252, -1.007), (0.7545, 1.253, -0.1291), (0.2501, 0.7382, 0.08754), (-0.7672, 0.7377, -0.1097), (-0.2503, 0.7381, 0.08762), (0.7545, 0.7377, -0.1284), (-0.7891, 0.7368, -1.643), (0.6252, 0.7378, 0.1505), (-0.3754, 0.7381, 0.08737), (-0.7785, 0.7371, -0.883), (0.125, 0.7382, 0.08748), (0.3752, 0.7383, 0.08763), (-0.6253, 0.7375, 0.1671), (-0.1252, 0.7381, 0.0873), (0.7669, 0.7372, -1.017)], [], [(249, 160, 293, 301), (2, 128, 297, 275), (269, 81, 8, 134), (268, 78, 6, 135), (267, 96, 20, 123), (266, 97, 21, 138), (265, 90, 15, 139), (264, 100, 19, 122), (263, 101, 22, 142), (262, 93, 18, 143), (80, 249, 301, 278), (260, 105, 23, 146), (259, 92, 17, 147), (38, 87, 279, 290), (257, 109, 24, 150), (256, 86, 11, 151), (255, 152, 59, 111), (254, 153, 60, 154), (253, 126, 37, 155), (252, 156, 58, 110), (251, 157, 61, 158), (250, 149, 57, 159), (7, 127, 289, 277), (246, 162, 56, 107), (245, 163, 62, 164), (244, 132, 42, 165), (243, 166, 55, 106), (242, 167, 63, 168), (241, 145, 54, 169), (258, 108, 284, 302), (237, 172, 53, 103), (236, 173, 64, 174), (235, 133, 43, 175), (234, 176, 52, 102), (233, 177, 65, 178), (232, 141, 51, 179), (231, 180, 33, 82), (230, 181, 66, 182), (229, 140, 50, 183), (228, 184, 49, 99), (227, 185, 67, 186), (226, 130, 40, 187), (225, 188, 48, 98), (224, 189, 68, 190), (223, 137, 47, 191), (222, 192, 34, 83), (221, 193, 69, 194), (220, 136, 46, 195), (219, 196, 45, 95), (218, 197, 70, 198), (217, 118, 30, 199), (216, 200, 44, 94), (215, 201, 71, 202), (214, 121, 32, 203), (160, 258, 302, 293), (261, 104, 283, 303), (59, 151, 208, 207), (151, 11, 114, 208), (24, 111, 209, 148), (111, 59, 207, 209), (79, 7, 277, 276), (56, 147, 211, 205), (147, 17, 120, 211), (23, 107, 212, 144), (107, 56, 205, 212), (271, 74, 272, 305), (201, 214, 203, 71), (53, 143, 214, 201), (143, 18, 121, 214), (140, 215, 202, 50), (22, 103, 215, 140), (103, 53, 201, 215), (100, 216, 94, 19), (50, 202, 216, 100), (202, 71, 200, 216), (197, 217, 199, 70), (49, 139, 217, 197), (139, 15, 118, 217), (136, 218, 198, 46), (21, 99, 218, 136), (99, 49, 197, 218), (96, 219, 95, 20), (46, 198, 219, 96), (198, 70, 196, 219), (193, 220, 195, 69), (48, 138, 220, 193), (138, 21, 136, 220), (121, 221, 194, 32), (18, 98, 221, 121), (98, 48, 193, 221), (81, 222, 83, 8), (32, 194, 222, 81), (194, 69, 192, 222), (189, 223, 191, 68), (36, 85, 223, 189), (85, 10, 137, 223), (133, 224, 190, 43), (5, 125, 224, 133), (125, 36, 189, 224), (93, 225, 98, 18), (43, 190, 225, 93), (190, 68, 188, 225), (185, 226, 187, 67), (26, 73, 226, 185), (73, 1, 130, 226), (137, 227, 186, 47), (10, 113, 227, 137), (113, 26, 185, 227), (97, 228, 99, 21), (47, 186, 228, 97), (186, 67, 184, 228), (181, 229, 183, 66), (52, 142, 229, 181), (142, 22, 140, 229), (84, 230, 182, 35), (9, 102, 230, 84), (102, 52, 181, 230), (124, 231, 82, 4), (35, 182, 231, 124), (182, 66, 180, 231), (177, 232, 179, 65), (39, 89, 232, 177), (89, 14, 141, 232), (72, 233, 178, 25), (0, 129, 233, 72), (129, 39, 177, 233), (112, 234, 102, 9), (25, 178, 234, 112), (178, 65, 176, 234), (173, 235, 175, 64), (29, 77, 235, 173), (77, 5, 133, 235), (141, 236, 174, 51), (14, 117, 236, 141), (117, 29, 173, 236), (101, 237, 103, 22), (51, 174, 237, 101), (174, 64, 172, 237), (55, 146, 238, 171), (146, 23, 144, 238), (13, 106, 239, 88), (106, 55, 171, 239), (119, 31, 288, 287), (167, 241, 169, 63), (33, 122, 241, 167), (122, 19, 145, 241), (76, 242, 168, 28), (4, 82, 242, 76), (82, 33, 167, 242), (116, 243, 106, 13), (28, 168, 243, 116), (168, 63, 166, 243), (163, 244, 165, 62), (44, 134, 244, 163), (134, 8, 132, 244), (145, 245, 164, 54), (19, 94, 245, 145), (94, 44, 163, 245), (105, 246, 107, 23), (54, 164, 246, 105), (164, 62, 162, 246), (58, 150, 247, 161), (150, 24, 148, 247), (17, 110, 248, 120), (110, 58, 161, 248), (170, 261, 303, 294), (157, 250, 159, 61), (34, 123, 250, 157), (123, 20, 149, 250), (132, 251, 158, 42), (8, 83, 251, 132), (83, 34, 157, 251), (92, 252, 110, 17), (42, 158, 252, 92), (158, 61, 156, 252), (153, 253, 155, 60), (45, 135, 253, 153), (135, 6, 126, 253), (149, 254, 154, 57), (20, 95, 254, 149), (95, 45, 153, 254), (109, 255, 111, 24), (57, 154, 255, 109), (154, 60, 152, 255), (152, 256, 151, 59), (60, 155, 256, 152), (155, 37, 86, 256), (156, 257, 150, 58), (61, 159, 257, 156), (159, 57, 109, 257), (206, 271, 305, 296), (162, 259, 147, 56), (62, 165, 259, 162), (165, 42, 92, 259), (166, 260, 146, 55), (63, 169, 260, 166), (169, 54, 105, 260), (91, 16, 282, 281), (172, 262, 143, 53), (64, 175, 262, 172), (175, 43, 93, 262), (176, 263, 142, 52), (65, 179, 263, 176), (179, 51, 101, 263), (180, 264, 122, 33), (66, 183, 264, 180), (183, 50, 100, 264), (184, 265, 139, 49), (67, 187, 265, 184), (187, 40, 90, 265), (188, 266, 138, 48), (68, 191, 266, 188), (191, 47, 97, 266), (192, 267, 123, 34), (69, 195, 267, 192), (195, 46, 96, 267), (196, 268, 135, 45), (70, 199, 268, 196), (199, 30, 78, 268), (200, 269, 134, 44), (71, 203, 269, 200), (203, 32, 81, 269), (131, 41, 292, 291), (210, 206, 296, 298), (305, 272, 273, 291), (304, 278, 277, 289), (303, 283, 280, 285), (302, 284, 282, 287), (301, 293, 288, 276), (300, 294, 286, 274), (299, 295, 290, 279), (298, 296, 292, 281), (284, 298, 281, 282), (283, 299, 279, 280), (297, 300, 274, 275), (278, 301, 276, 277), (293, 302, 287, 288), (294, 303, 285, 286), (295, 304, 289, 290), (296, 305, 291, 292), (12, 115, 285, 280), (27, 75, 274, 286), (127, 38, 290, 289), (87, 12, 280, 279), (104, 213, 299, 283), (204, 270, 304, 295), (3, 131, 291, 273), (74, 3, 273, 272), (41, 91, 281, 292), (128, 240, 300, 297), (213, 204, 295, 299), (115, 27, 286, 285), (270, 80, 278, 304), (75, 2, 275, 274), (108, 210, 298, 284), (16, 119, 287, 282), (31, 79, 276, 288), (240, 170, 294, 300)])
me_plane.polygons.foreach_set('use_smooth', [True] * 258)
_uv = me_plane.uv_layers.new(name='UVMap')
_uv.uv.foreach_set('vector', [0.463, 0.8891, 0.4811, 0.888, 0.4817, 0.9051, 0.4641, 0.906, 0.0001162, 0.9805, 0.01528, 0.8468, 0.03405, 0.849, 0.01888, 0.9827, 0.5302, 0.5015, 0.5395, 0.4857, 0.5602, 0.497, 0.55, 0.5142, 0.5507, 0.2376, 0.5151, 0.1039, 0.5431, 0.09622, 0.577, 0.2329, 0.561, 0.4353, 0.5657, 0.4178, 0.5881, 0.423, 0.5831, 0.442, 0.4869, 0.4105, 0.4924, 0.3986, 0.509, 0.4042, 0.5049, 0.4174, 0.4547, 0.2722, 0.4282, 0.193, 0.4395, 0.1436, 0.4806, 0.2687, 0.4795, 0.5592, 0.496, 0.5442, 0.5123, 0.5607, 0.4944, 0.5767, 0.4327, 0.5043, 0.4407, 0.4946, 0.4557, 0.5042, 0.4435, 0.5143, 0.4615, 0.459, 0.4682, 0.4468, 0.4871, 0.4571, 0.4797, 0.4698, 0.4453, 0.8903, 0.463, 0.8891, 0.4641, 0.906, 0.4465, 0.9071, 0.5483, 0.6404, 0.5706, 0.6201, 0.5933, 0.6438, 0.5681, 0.6649, 0.6204, 0.5596, 0.6337, 0.5369, 0.6636, 0.5527, 0.649, 0.5779, 0.4169, 0.9988, 0.398, 0.9999, 0.3981, 0.9816, 0.416, 0.9814, 0.6624, 0.4645, 0.668, 0.4396, 0.6994, 0.4455, 0.6939, 0.4726, 0.6592, 0.2164, 0.6281, 0.07553, 0.6568, 0.06958, 0.6881, 0.2129, 0.6728, 0.4102, 0.6756, 0.3598, 0.7057, 0.3596, 0.7032, 0.4134, 0.6168, 0.4029, 0.6204, 0.3589, 0.647, 0.3594, 0.6436, 0.4065, 0.6036, 0.2263, 0.5711, 0.08888, 0.5995, 0.08198, 0.6312, 0.2223, 0.6454, 0.5134, 0.6548, 0.4891, 0.6861, 0.4997, 0.676, 0.5266, 0.5922, 0.4897, 0.6004, 0.4696, 0.6264, 0.479, 0.6175, 0.5011, 0.6072, 0.449, 0.6124, 0.4282, 0.6391, 0.4338, 0.6335, 0.4566, 0.4528, 0.9962, 0.4349, 0.9975, 0.4338, 0.9805, 0.4515, 0.9793, 0.5887, 0.6014, 0.6054, 0.5812, 0.632, 0.6016, 0.6133, 0.6237, 0.545, 0.5629, 0.5588, 0.5459, 0.581, 0.5627, 0.5659, 0.5812, 0.5713, 0.528, 0.5825, 0.5092, 0.607, 0.5225, 0.5947, 0.543, 0.3756, 0.7351, 0.5068, 0.6704, 0.5232, 0.6963, 0.3882, 0.7618, 0.3541, 0.6823, 0.4757, 0.6235, 0.4909, 0.6461, 0.3655, 0.708, 0.5109, 0.5962, 0.5301, 0.5788, 0.5496, 0.5986, 0.5289, 0.6174, 0.4997, 0.8873, 0.5197, 0.8881, 0.5158, 0.9065, 0.4992, 0.905, 0.4475, 0.483, 0.4546, 0.471, 0.4719, 0.4821, 0.4638, 0.4937, 0.3171, 0.4296, 0.326, 0.4123, 0.4205, 0.4542, 0.4151, 0.4676, 0.3328, 0.394, 0.3429, 0.3775, 0.4337, 0.4279, 0.4268, 0.4408, 0.3115, 0.534, 0.4075, 0.5151, 0.419, 0.5298, 0.3185, 0.5578, 0.2073, 0.4941, 0.2993, 0.4842, 0.3803, 0.5026, 0.3005, 0.5134, 0.3106, 0.4689, 0.3137, 0.4495, 0.4098, 0.4805, 0.4054, 0.4941, 0.3344, 0.6316, 0.4481, 0.5825, 0.4614, 0.6023, 0.3452, 0.6562, 0.3167, 0.5828, 0.4259, 0.5464, 0.4364, 0.5639, 0.326, 0.6068, 0.4537, 0.5278, 0.4677, 0.5156, 0.4812, 0.5292, 0.4658, 0.5427, 0.4958, 0.3868, 0.4925, 0.3621, 0.5107, 0.364, 0.5113, 0.3894, 0.4116, 0.3102, 0.3935, 0.2672, 0.4536, 0.3232, 0.4773, 0.3728, 0.3496, 0.1681, 0.304, 0.07858, 0.3759, 0.149, 0.4193, 0.2398, 0.4748, 0.4346, 0.4811, 0.4226, 0.4998, 0.4307, 0.4938, 0.444, 0.3516, 0.3601, 0.3632, 0.3444, 0.4494, 0.4032, 0.4412, 0.4152, 0.3737, 0.3278, 0.3917, 0.3163, 0.4674, 0.382, 0.4581, 0.3917, 0.5478, 0.4694, 0.555, 0.4525, 0.5767, 0.4607, 0.569, 0.4791, 0.5104, 0.4519, 0.5167, 0.4376, 0.535, 0.4448, 0.5283, 0.4603, 0.522, 0.423, 0.5262, 0.4083, 0.5452, 0.4129, 0.5406, 0.429, 0.5698, 0.3966, 0.5718, 0.3587, 0.5953, 0.3586, 0.592, 0.3997, 0.5294, 0.3914, 0.5292, 0.3614, 0.5496, 0.3598, 0.549, 0.3938, 0.5006, 0.2518, 0.46, 0.1206, 0.4873, 0.1116, 0.5255, 0.2451, 0.5084, 0.5309, 0.5198, 0.5166, 0.5384, 0.5306, 0.5259, 0.5461, 0.4776, 0.5046, 0.4868, 0.4924, 0.5026, 0.5039, 0.4924, 0.517, 0.4954, 0.4795, 0.5033, 0.4659, 0.5206, 0.4753, 0.5121, 0.49, 0.4811, 0.888, 0.4997, 0.8873, 0.4992, 0.905, 0.4817, 0.9051, 0.3578, 0.9127, 0.3743, 0.897, 0.3777, 0.9138, 0.3647, 0.9233, 0.7057, 0.3596, 0.6881, 0.2129, 0.7171, 0.2063, 0.7374, 0.3586, 0.6881, 0.2129, 0.6568, 0.06958, 0.6854, 0.06276, 0.7171, 0.2063, 0.6994, 0.4455, 0.7032, 0.4134, 0.7374, 0.416, 0.734, 0.4508, 0.7032, 0.4134, 0.7057, 0.3596, 0.7374, 0.3586, 0.7374, 0.416, 0.4706, 0.9948, 0.4528, 0.9962, 0.4515, 0.9793, 0.4691, 0.9779, 0.632, 0.6016, 0.649, 0.5779, 0.6806, 0.5982, 0.6617, 0.6249, 0.649, 0.5779, 0.6636, 0.5527, 0.6967, 0.57, 0.6806, 0.5982, 0.5933, 0.6438, 0.6133, 0.6237, 0.64, 0.649, 0.617, 0.6703, 0.6133, 0.6237, 0.632, 0.6016, 0.6617, 0.6249, 0.64, 0.649, 0.679, 0.88, 0.8291, 0.8472, 0.8488, 0.8454, 0.6973, 0.8782, 0.4868, 0.4924, 0.4954, 0.4795, 0.5121, 0.49, 0.5026, 0.5039, 0.4719, 0.4821, 0.4797, 0.4698, 0.4954, 0.4795, 0.4868, 0.4924, 0.4797, 0.4698, 0.4871, 0.4571, 0.5033, 0.4659, 0.4954, 0.4795, 0.4677, 0.5156, 0.4776, 0.5046, 0.4924, 0.517, 0.4812, 0.5292, 0.4557, 0.5042, 0.4638, 0.4937, 0.4776, 0.5046, 0.4677, 0.5156, 0.4638, 0.4937, 0.4719, 0.4821, 0.4868, 0.4924, 0.4776, 0.5046, 0.496, 0.5442, 0.5084, 0.5309, 0.5259, 0.5461, 0.5123, 0.5607, 0.4812, 0.5292, 0.4924, 0.517, 0.5084, 0.5309, 0.496, 0.5442, 0.4924, 0.517, 0.5026, 0.5039, 0.5198, 0.5166, 0.5084, 0.5309, 0.5292, 0.3614, 0.5006, 0.2518, 0.5255, 0.2451, 0.5496, 0.3598, 0.5107, 0.364, 0.4806, 0.2687, 0.5006, 0.2518, 0.5292, 0.3614, 0.4806, 0.2687, 0.4395, 0.1436, 0.46, 0.1206, 0.5006, 0.2518, 0.5262, 0.4083, 0.5294, 0.3914, 0.549, 0.3938, 0.5452, 0.4129, 0.509, 0.4042, 0.5113, 0.3894, 0.5294, 0.3914, 0.5262, 0.4083, 0.5113, 0.3894, 0.5107, 0.364, 0.5292, 0.3614, 0.5294, 0.3914, 0.5657, 0.4178, 0.5698, 0.3966, 0.592, 0.3997, 0.5881, 0.423, 0.5452, 0.4129, 0.549, 0.3938, 0.5698, 0.3966, 0.5657, 0.4178, 0.549, 0.3938, 0.5496, 0.3598, 0.5718, 0.3587, 0.5698, 0.3966, 0.5167, 0.4376, 0.522, 0.423, 0.5406, 0.429, 0.535, 0.4448, 0.4998, 0.4307, 0.5049, 0.4174, 0.522, 0.423, 0.5167, 0.4376, 0.5049, 0.4174, 0.509, 0.4042, 0.5262, 0.4083, 0.522, 0.423, 0.5033, 0.4659, 0.5104, 0.4519, 0.5283, 0.4603, 0.5206, 0.4753, 0.4871, 0.4571, 0.4938, 0.444, 0.5104, 0.4519, 0.5033, 0.4659, 0.4938, 0.444, 0.4998, 0.4307, 0.5167, 0.4376, 0.5104, 0.4519, 0.5395, 0.4857, 0.5478, 0.4694, 0.569, 0.4791, 0.5602, 0.497, 0.5206, 0.4753, 0.5283, 0.4603, 0.5478, 0.4694, 0.5395, 0.4857, 0.5283, 0.4603, 0.535, 0.4448, 0.555, 0.4525, 0.5478, 0.4694, 0.3632, 0.3444, 0.3737, 0.3278, 0.4581, 0.3917, 0.4494, 0.4032, 0.2521, 0.2787, 0.2663, 0.2613, 0.3737, 0.3278, 0.3632, 0.3444, 0.2663, 0.2613, 0.2904, 0.2496, 0.3917, 0.3163, 0.3737, 0.3278, 0.3429, 0.3775, 0.3516, 0.3601, 0.4412, 0.4152, 0.4337, 0.4279, 0.2299, 0.3169, 0.2407, 0.2977, 0.3516, 0.3601, 0.3429, 0.3775, 0.2407, 0.2977, 0.2521, 0.2787, 0.3632, 0.3444, 0.3516, 0.3601, 0.4682, 0.4468, 0.4748, 0.4346, 0.4938, 0.444, 0.4871, 0.4571, 0.4337, 0.4279, 0.4412, 0.4152, 0.4748, 0.4346, 0.4682, 0.4468, 0.4412, 0.4152, 0.4494, 0.4032, 0.4811, 0.4226, 0.4748, 0.4346, 0.3935, 0.2672, 0.3496, 0.1681, 0.4193, 0.2398, 0.4536, 0.3232, 0.327, 0.2041, 0.2843, 0.1055, 0.3496, 0.1681, 0.3935, 0.2672, 0.2843, 0.1055, 0.2327, 0.0001162, 0.304, 0.07858, 0.3496, 0.1681, 0.3917, 0.3163, 0.4116, 0.3102, 0.4773, 0.3728, 0.4674, 0.382, 0.2904, 0.2496, 0.3483, 0.2577, 0.4116, 0.3102, 0.3917, 0.3163, 0.3483, 0.2577, 0.327, 0.2041, 0.3935, 0.2672, 0.4116, 0.3102, 0.4924, 0.3986, 0.4958, 0.3868, 0.5113, 0.3894, 0.509, 0.4042, 0.4674, 0.382, 0.4773, 0.3728, 0.4958, 0.3868, 0.4924, 0.3986, 0.4773, 0.3728, 0.4536, 0.3232, 0.4925, 0.3621, 0.4958, 0.3868, 0.4259, 0.5464, 0.4537, 0.5278, 0.4658, 0.5427, 0.4364, 0.5639, 0.419, 0.5298, 0.4435, 0.5143, 0.4537, 0.5278, 0.4259, 0.5464, 0.4435, 0.5143, 0.4557, 0.5042, 0.4677, 0.5156, 0.4537, 0.5278, 0.1843, 0.6171, 0.3167, 0.5828, 0.326, 0.6068, 0.1921, 0.6451, 0.1853, 0.5892, 0.3185, 0.5578, 0.3167, 0.5828, 0.1843, 0.6171, 0.3185, 0.5578, 0.419, 0.5298, 0.4259, 0.5464, 0.3167, 0.5828, 0.2009, 0.6729, 0.3344, 0.6316, 0.3452, 0.6562, 0.2102, 0.7006, 0.1921, 0.6451, 0.326, 0.6068, 0.3344, 0.6316, 0.2009, 0.6729, 0.326, 0.6068, 0.4364, 0.5639, 0.4481, 0.5825, 0.3344, 0.6316, 0.2993, 0.4842, 0.3106, 0.4689, 0.4054, 0.4941, 0.3803, 0.5026, 0.2074, 0.4562, 0.2246, 0.4371, 0.3106, 0.4689, 0.2993, 0.4842, 0.2246, 0.4371, 0.1945, 0.3982, 0.3137, 0.4495, 0.3106, 0.4689, 0.1112, 0.4971, 0.2073, 0.4941, 0.3005, 0.5134, 0.2064, 0.5272, 0.0001162, 0.4761, 0.1118, 0.4694, 0.2073, 0.4941, 0.1112, 0.4971, 0.1118, 0.4694, 0.2074, 0.4562, 0.2993, 0.4842, 0.2073, 0.4941, 0.2301, 0.5537, 0.3115, 0.534, 0.3185, 0.5578, 0.1853, 0.5892, 0.2064, 0.5272, 0.3005, 0.5134, 0.3115, 0.534, 0.2301, 0.5537, 0.3005, 0.5134, 0.3803, 0.5026, 0.4075, 0.5151, 0.3115, 0.534, 0.326, 0.4123, 0.3328, 0.394, 0.4268, 0.4408, 0.4205, 0.4542, 0.2102, 0.3564, 0.2197, 0.3365, 0.3328, 0.394, 0.326, 0.4123, 0.2197, 0.3365, 0.2299, 0.3169, 0.3429, 0.3775, 0.3328, 0.394, 0.3137, 0.4495, 0.3171, 0.4296, 0.4151, 0.4676, 0.4098, 0.4805, 0.1945, 0.3982, 0.2014, 0.3767, 0.3171, 0.4296, 0.3137, 0.4495, 0.2014, 0.3767, 0.2102, 0.3564, 0.326, 0.4123, 0.3171, 0.4296, 0.4407, 0.4946, 0.4475, 0.483, 0.4638, 0.4937, 0.4557, 0.5042, 0.4098, 0.4805, 0.4151, 0.4676, 0.4475, 0.483, 0.4407, 0.4946, 0.4151, 0.4676, 0.4205, 0.4542, 0.4546, 0.471, 0.4475, 0.483, 0.5232, 0.6963, 0.5681, 0.6649, 0.5892, 0.6927, 0.5396, 0.7241, 0.5681, 0.6649, 0.5933, 0.6438, 0.617, 0.6703, 0.5892, 0.6927, 0.2484, 0.8126, 0.3882, 0.7618, 0.3983, 0.7902, 0.258, 0.8408, 0.3882, 0.7618, 0.5232, 0.6963, 0.5396, 0.7241, 0.3983, 0.7902, 0.5067, 0.9909, 0.4885, 0.9932, 0.4866, 0.9762, 0.5039, 0.9741, 0.4757, 0.6235, 0.5109, 0.5962, 0.5289, 0.6174, 0.4909, 0.6461, 0.4614, 0.6023, 0.4944, 0.5767, 0.5109, 0.5962, 0.4757, 0.6235, 0.4944, 0.5767, 0.5123, 0.5607, 0.5301, 0.5788, 0.5109, 0.5962, 0.2191, 0.7285, 0.3541, 0.6823, 0.3655, 0.708, 0.2284, 0.7566, 0.2102, 0.7006, 0.3452, 0.6562, 0.3541, 0.6823, 0.2191, 0.7285, 0.3452, 0.6562, 0.4614, 0.6023, 0.4757, 0.6235, 0.3541, 0.6823, 0.2382, 0.7846, 0.3756, 0.7351, 0.3882, 0.7618, 0.2484, 0.8126, 0.2284, 0.7566, 0.3655, 0.708, 0.3756, 0.7351, 0.2382, 0.7846, 0.3655, 0.708, 0.4909, 0.6461, 0.5068, 0.6704, 0.3756, 0.7351, 0.5588, 0.5459, 0.5713, 0.528, 0.5947, 0.543, 0.581, 0.5627, 0.5384, 0.5306, 0.55, 0.5142, 0.5713, 0.528, 0.5588, 0.5459, 0.55, 0.5142, 0.5602, 0.497, 0.5825, 0.5092, 0.5713, 0.528, 0.5301, 0.5788, 0.545, 0.5629, 0.5659, 0.5812, 0.5496, 0.5986, 0.5123, 0.5607, 0.5259, 0.5461, 0.545, 0.5629, 0.5301, 0.5788, 0.5259, 0.5461, 0.5384, 0.5306, 0.5588, 0.5459, 0.545, 0.5629, 0.5706, 0.6201, 0.5887, 0.6014, 0.6133, 0.6237, 0.5933, 0.6438, 0.5496, 0.5986, 0.5659, 0.5812, 0.5887, 0.6014, 0.5706, 0.6201, 0.5659, 0.5812, 0.581, 0.5627, 0.6054, 0.5812, 0.5887, 0.6014, 0.6861, 0.4997, 0.6939, 0.4726, 0.7284, 0.4806, 0.7206, 0.5107, 0.6939, 0.4726, 0.6994, 0.4455, 0.734, 0.4508, 0.7284, 0.4806, 0.6636, 0.5527, 0.676, 0.5266, 0.7101, 0.5407, 0.6967, 0.57, 0.676, 0.5266, 0.6861, 0.4997, 0.7206, 0.5107, 0.7101, 0.5407, 0.3225, 0.9072, 0.3578, 0.9127, 0.3647, 0.9233, 0.3312, 0.914, 0.6004, 0.4696, 0.6072, 0.449, 0.6335, 0.4566, 0.6264, 0.479, 0.5767, 0.4607, 0.5831, 0.442, 0.6072, 0.449, 0.6004, 0.4696, 0.5831, 0.442, 0.5881, 0.423, 0.6124, 0.4282, 0.6072, 0.449, 0.5825, 0.5092, 0.5922, 0.4897, 0.6175, 0.5011, 0.607, 0.5225, 0.5602, 0.497, 0.569, 0.4791, 0.5922, 0.4897, 0.5825, 0.5092, 0.569, 0.4791, 0.5767, 0.4607, 0.6004, 0.4696, 0.5922, 0.4897, 0.6337, 0.5369, 0.6454, 0.5134, 0.676, 0.5266, 0.6636, 0.5527, 0.607, 0.5225, 0.6175, 0.5011, 0.6454, 0.5134, 0.6337, 0.5369, 0.6175, 0.5011, 0.6264, 0.479, 0.6548, 0.4891, 0.6454, 0.5134, 0.6204, 0.3589, 0.6036, 0.2263, 0.6312, 0.2223, 0.647, 0.3594, 0.5953, 0.3586, 0.577, 0.2329, 0.6036, 0.2263, 0.6204, 0.3589, 0.577, 0.2329, 0.5431, 0.09622, 0.5711, 0.08888, 0.6036, 0.2263, 0.6124, 0.4282, 0.6168, 0.4029, 0.6436, 0.4065, 0.6391, 0.4338, 0.5881, 0.423, 0.592, 0.3997, 0.6168, 0.4029, 0.6124, 0.4282, 0.592, 0.3997, 0.5953, 0.3586, 0.6204, 0.3589, 0.6168, 0.4029, 0.668, 0.4396, 0.6728, 0.4102, 0.7032, 0.4134, 0.6994, 0.4455, 0.6391, 0.4338, 0.6436, 0.4065, 0.6728, 0.4102, 0.668, 0.4396, 0.6436, 0.4065, 0.647, 0.3594, 0.6756, 0.3598, 0.6728, 0.4102, 0.6756, 0.3598, 0.6592, 0.2164, 0.6881, 0.2129, 0.7057, 0.3596, 0.647, 0.3594, 0.6312, 0.2223, 0.6592, 0.2164, 0.6756, 0.3598, 0.6312, 0.2223, 0.5995, 0.08198, 0.6281, 0.07553, 0.6592, 0.2164, 0.6548, 0.4891, 0.6624, 0.4645, 0.6939, 0.4726, 0.6861, 0.4997, 0.6264, 0.479, 0.6335, 0.4566, 0.6624, 0.4645, 0.6548, 0.4891, 0.6335, 0.4566, 0.6391, 0.4338, 0.668, 0.4396, 0.6624, 0.4645, 0.5728, 0.9036, 0.679, 0.88, 0.6973, 0.8782, 0.5652, 0.9074, 0.6054, 0.5812, 0.6204, 0.5596, 0.649, 0.5779, 0.632, 0.6016, 0.581, 0.5627, 0.5947, 0.543, 0.6204, 0.5596, 0.6054, 0.5812, 0.5947, 0.543, 0.607, 0.5225, 0.6337, 0.5369, 0.6204, 0.5596, 0.5068, 0.6704, 0.5483, 0.6404, 0.5681, 0.6649, 0.5232, 0.6963, 0.4909, 0.6461, 0.5289, 0.6174, 0.5483, 0.6404, 0.5068, 0.6704, 0.5289, 0.6174, 0.5496, 0.5986, 0.5706, 0.6201, 0.5483, 0.6404, 0.5403, 0.969, 0.5253, 0.9875, 0.5202, 0.971, 0.5313, 0.9614, 0.4546, 0.471, 0.4615, 0.459, 0.4797, 0.4698, 0.4719, 0.4821, 0.4205, 0.4542, 0.4268, 0.4408, 0.4615, 0.459, 0.4546, 0.471, 0.4268, 0.4408, 0.4337, 0.4279, 0.4682, 0.4468, 0.4615, 0.459, 0.4075, 0.5151, 0.4327, 0.5043, 0.4435, 0.5143, 0.419, 0.5298, 0.3803, 0.5026, 0.4054, 0.4941, 0.4327, 0.5043, 0.4075, 0.5151, 0.4054, 0.4941, 0.4098, 0.4805, 0.4407, 0.4946, 0.4327, 0.5043, 0.4481, 0.5825, 0.4795, 0.5592, 0.4944, 0.5767, 0.4614, 0.6023, 0.4364, 0.5639, 0.4658, 0.5427, 0.4795, 0.5592, 0.4481, 0.5825, 0.4658, 0.5427, 0.4812, 0.5292, 0.496, 0.5442, 0.4795, 0.5592, 0.4925, 0.3621, 0.4547, 0.2722, 0.4806, 0.2687, 0.5107, 0.364, 0.4536, 0.3232, 0.4193, 0.2398, 0.4547, 0.2722, 0.4925, 0.3621, 0.4193, 0.2398, 0.3759, 0.149, 0.4282, 0.193, 0.4547, 0.2722, 0.4811, 0.4226, 0.4869, 0.4105, 0.5049, 0.4174, 0.4998, 0.4307, 0.4494, 0.4032, 0.4581, 0.3917, 0.4869, 0.4105, 0.4811, 0.4226, 0.4581, 0.3917, 0.4674, 0.382, 0.4924, 0.3986, 0.4869, 0.4105, 0.555, 0.4525, 0.561, 0.4353, 0.5831, 0.442, 0.5767, 0.4607, 0.535, 0.4448, 0.5406, 0.429, 0.561, 0.4353, 0.555, 0.4525, 0.5406, 0.429, 0.5452, 0.4129, 0.5657, 0.4178, 0.561, 0.4353, 0.5718, 0.3587, 0.5507, 0.2376, 0.577, 0.2329, 0.5953, 0.3586, 0.5496, 0.3598, 0.5255, 0.2451, 0.5507, 0.2376, 0.5718, 0.3587, 0.5255, 0.2451, 0.4873, 0.1116, 0.5151, 0.1039, 0.5507, 0.2376, 0.5198, 0.5166, 0.5302, 0.5015, 0.55, 0.5142, 0.5384, 0.5306, 0.5026, 0.5039, 0.5121, 0.49, 0.5302, 0.5015, 0.5198, 0.5166, 0.5121, 0.49, 0.5206, 0.4753, 0.5395, 0.4857, 0.5302, 0.5015, 0.6829, 0.9688, 0.575, 0.9652, 0.5673, 0.9628, 0.702, 0.9672, 0.5399, 0.9063, 0.5728, 0.9036, 0.5652, 0.9074, 0.5328, 0.9153, 0.6973, 0.8782, 0.8488, 0.8454, 0.8658, 0.9761, 0.702, 0.9672, 0.4289, 0.9084, 0.4465, 0.9071, 0.4515, 0.9793, 0.4338, 0.9805, 0.3647, 0.9233, 0.3777, 0.9138, 0.3806, 0.9803, 0.363, 0.9675, 0.4992, 0.905, 0.5158, 0.9065, 0.5202, 0.971, 0.5039, 0.9741, 0.4641, 0.906, 0.4817, 0.9051, 0.4866, 0.9762, 0.4691, 0.9779, 0.2009, 0.8797, 0.3312, 0.914, 0.3249, 0.9731, 0.1921, 0.9807, 0.3941, 0.9114, 0.4114, 0.9098, 0.416, 0.9814, 0.3981, 0.9816, 0.5328, 0.9153, 0.5652, 0.9074, 0.5673, 0.9628, 0.5313, 0.9614, 0.5158, 0.9065, 0.5328, 0.9153, 0.5313, 0.9614, 0.5202, 0.971, 0.3777, 0.9138, 0.3941, 0.9114, 0.3981, 0.9816, 0.3806, 0.9803, 0.03405, 0.849, 0.2009, 0.8797, 0.1921, 0.9807, 0.01888, 0.9827, 0.4465, 0.9071, 0.4641, 0.906, 0.4691, 0.9779, 0.4515, 0.9793, 0.4817, 0.9051, 0.4992, 0.905, 0.5039, 0.9741, 0.4866, 0.9762, 0.3312, 0.914, 0.3647, 0.9233, 0.363, 0.9675, 0.3249, 0.9731, 0.4114, 0.9098, 0.4289, 0.9084, 0.4338, 0.9805, 0.416, 0.9814, 0.5652, 0.9074, 0.6973, 0.8782, 0.702, 0.9672, 0.5673, 0.9628, 0.3772, 0.9999, 0.3547, 0.9777, 0.363, 0.9675, 0.3806, 0.9803, 0.3151, 0.9784, 0.1783, 0.9858, 0.1921, 0.9807, 0.3249, 0.9731, 0.4349, 0.9975, 0.4169, 0.9988, 0.416, 0.9814, 0.4338, 0.9805, 0.398, 0.9999, 0.3772, 0.9999, 0.3806, 0.9803, 0.3981, 0.9816, 0.3743, 0.897, 0.3922, 0.8948, 0.3941, 0.9114, 0.3777, 0.9138, 0.4099, 0.8931, 0.4276, 0.8916, 0.4289, 0.9084, 0.4114, 0.9098, 0.8479, 0.9777, 0.6829, 0.9688, 0.702, 0.9672, 0.8658, 0.9761, 0.8662, 0.8433, 0.8833, 0.974, 0.8658, 0.9761, 0.8488, 0.8454, 0.575, 0.9652, 0.5403, 0.969, 0.5313, 0.9614, 0.5673, 0.9628, 0.01979, 0.8411, 0.1885, 0.8722, 0.2009, 0.8797, 0.03405, 0.849, 0.3922, 0.8948, 0.4099, 0.8931, 0.4114, 0.9098, 0.3941, 0.9114, 0.3547, 0.9777, 0.3151, 0.9784, 0.3249, 0.9731, 0.363, 0.9675, 0.4276, 0.8916, 0.4453, 0.8903, 0.4465, 0.9071, 0.4289, 0.9084, 0.1783, 0.9858, 0.003126, 0.9879, 0.01888, 0.9827, 0.1921, 0.9807, 0.5197, 0.8881, 0.5399, 0.9063, 0.5328, 0.9153, 0.5158, 0.9065, 0.5253, 0.9875, 0.5067, 0.9909, 0.5039, 0.9741, 0.5202, 0.971, 0.4885, 0.9932, 0.4706, 0.9948, 0.4691, 0.9779, 0.4866, 0.9762, 0.1885, 0.8722, 0.3225, 0.9072, 0.3312, 0.914, 0.2009, 0.8797])
me_plane.materials.append(mat_material_003)
me_plane.use_remesh_preserve_volume = False
me_plane.use_remesh_preserve_attributes = False
me_plane.use_mirror_vertex_groups = False
me_plane.update()

# ---- objects
ob_sun_003 = bpy.data.objects.new('Sun.003', light_sun_003)
ob_sun_002 = bpy.data.objects.new('Sun.002', light_sun_002)
ob_sun_001 = bpy.data.objects.new('Sun.001', light_sun_001)
ob_sun = bpy.data.objects.new('Sun', light_sun)
ob_cube_002 = bpy.data.objects.new('Cube.002', me_cube_001)
ob_cube_001 = bpy.data.objects.new('Cube.001', me_cube_004)
ob_cube = bpy.data.objects.new('Cube', me_cube)
ob_plane = bpy.data.objects.new('Plane', me_plane)
ob_camera = bpy.data.objects.new('Camera', cam_camera)

# ---- transforms, parenting, visibility, modifiers, constraints
ob_sun_003.location = (0.008503, -0.9246, -5.915)
ob_sun_003.rotation_euler = (3.139, -0.0, 0.0)
ob_sun_003.lineart.crease_threshold = 0.0
ob_sun_002.location = (0.008503, -3.68, 5.134)
ob_sun_002.lineart.crease_threshold = 0.0
ob_sun_001.location = (0.008503, 0.5444, 5.134)
ob_sun_001.lineart.crease_threshold = 0.0
ob_sun.location = (0.008503, 5.918, 5.134)
ob_sun.lineart.crease_threshold = 0.0
ob_cube_002.location = (2.034, 4.392, 1.396)
ob_cube_002.rotation_euler = (-0.03093, -0.01924, -0.2861)
ob_cube_002.scale = (2.034, 1.523, 0.2916)
ob_cube_002.lineart.crease_threshold = 0.0
ob_cube_001.location = (-2.027, 4.464, 1.482)
ob_cube_001.rotation_euler = (-0.09619, -0.1119, 0.06766)
ob_cube_001.scale = (2.034, 1.523, 0.2916)
ob_cube_001.lineart.crease_threshold = 0.0
ob_cube.location = (0.0, 0.0, 0.0)
ob_cube.scale = (4.508, 6.134, 1.0)
ob_cube.lock_rotations_4d = False
ob_cube.empty_display_type = 'ARROWS'
ob_cube.lineart.crease_threshold = 0.0
_m = ob_cube.modifiers.new('Collision', 'COLLISION')
ob_plane.location = (0.0, -1.88, 1.062)
ob_plane.scale = (6.122, 5.034, 1.0)
ob_plane.lineart.crease_threshold = 0.0
_m = ob_plane.modifiers.new('Solidify', 'SOLIDIFY')
_m.nonmanifold_thickness_mode = 'FIXED'
_m.nonmanifold_merge_threshold = 0.0003
_m = ob_plane.modifiers.new('Collision', 'COLLISION')
ob_camera.location = (7.481, -6.508, 5.344)
ob_camera.rotation_euler = (1.109, 0.0, 0.8149)
ob_camera.lock_rotations_4d = False
ob_camera.empty_display_type = 'ARROWS'
ob_camera.color = (0.0, 0.0, 0.0, 0.0)
ob_camera.display_type = 'WIRE'
ob_camera.lineart.crease_threshold = 0.0

# ---- collection membership
col_collection_1.objects.link(ob_sun_003)
col_collection_1.objects.link(ob_sun_002)
col_collection_1.objects.link(ob_sun_001)
col_collection_1.objects.link(ob_sun)
col_collection_1.objects.link(ob_cube_002)
col_collection_1.objects.link(ob_cube_001)
col_collection_1.objects.link(ob_cube)
col_collection_1.objects.link(ob_plane)
col_collection_1.objects.link(ob_camera)

# ---- scene / render settings (as saved in the file)
scene.camera = ob_camera
scene.frame_start = 1; scene.frame_end = 250; scene.frame_set(63)
scene.render.engine = 'CYCLES'
scene.render.resolution_percentage = 50
scene.render.dither_intensity = 0.0
scene.cycles.use_denoising = False
scene.cycles.samples = 128
scene.cycles.sampling_pattern = 'TABULATED_SOBOL'
scene.cycles.use_adaptive_sampling = False
scene.cycles.use_light_tree = False
scene.cycles.blur_glossy = 0.0
scene.cycles.sample_clamp_indirect = 0.0
scene.view_settings.view_transform = 'Standard'
bpy.context.view_layer.update()
